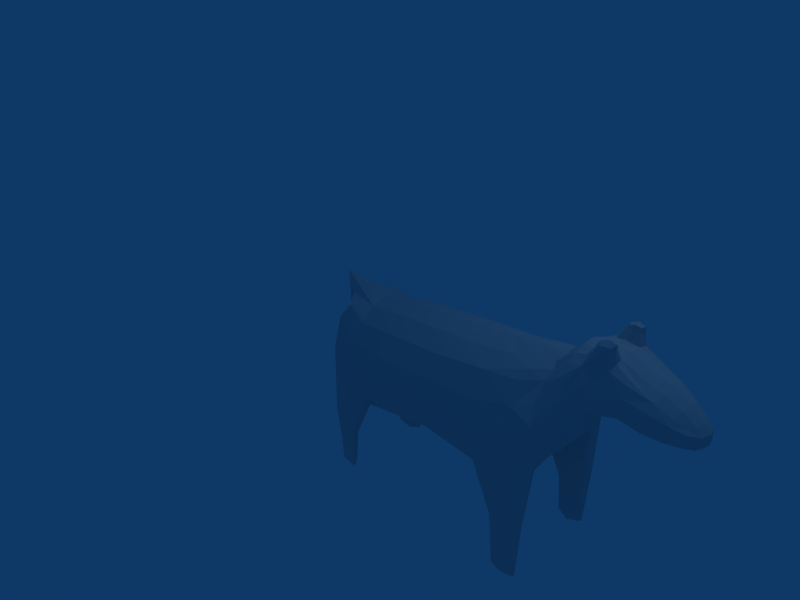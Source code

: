 # Source: cow.blend  (saved by Blender 2.41.0; exported with 4.5.12 LTS)
import bpy
from mathutils import Matrix  # noqa: F401  (used for matrix-valued properties, if any)

bpy.ops.wm.read_factory_settings(use_empty=True)
scene = bpy.context.scene
scene.name = 'Scene'

# ---- collections
col_collection_1 = bpy.data.collections.new('Collection 1'); scene.collection.children.link(col_collection_1)

# ---- materials (node trees are filled in below, after node groups)
mat_material = bpy.data.materials.new('Material')
mat_material.alpha_threshold = 0.0
mat_material.roughness = 0.5
mat_material.line_color = (0.0, 0.0, 0.0, 1.0)

# ---- material node trees

# ---- world
world_world = bpy.data.worlds.new('World'); scene.world = world_world
world_world.color = (0.05656, 0.2208, 0.4)
world_world.use_sun_shadow = False
world_world.sun_shadow_jitter_overblur = 0.0
world_world.cycles.sampling_method = 'MANUAL'
world_world.cycles.sample_map_resolution = 256

# ---- cameras
cam_camera = bpy.data.cameras.new('Camera')
cam_camera.passepartout_alpha = 0.2
cam_camera.clip_end = 100.0
cam_camera.lens = 35.0
cam_camera.ortho_scale = 7.314
cam_camera.show_passepartout = False
cam_camera.show_safe_areas = True
cam_camera.dof.focus_distance = 0.0
cam_camera.dof.aperture_fstop = 128.0

# ---- lights
light_spot = bpy.data.lights.new('Spot', 'POINT')
light_spot.transmission_factor = 0.0
light_spot.cutoff_distance = 30.0
light_spot.energy = 100.0
light_spot.shadow_buffer_clip_start = 1.001
light_spot.shadow_soft_size = 1.0
light_spot.shadow_maximum_resolution = 0.006
light_spot.use_absolute_resolution = True
light_spot.cycles.use_multiple_importance_sampling = False

# ---- meshes
me_cube_001 = bpy.data.meshes.new('Cube.001')
me_cube_001.from_pydata([(-0.5175, 9.686e-08, 0.75)], [], [])
me_cube_001.materials.append(mat_material)
me_cube_001.use_remesh_preserve_volume = False
me_cube_001.use_remesh_preserve_attributes = False
me_cube_001.use_mirror_vertex_groups = False
me_cube_001.update()
me_cube = bpy.data.meshes.new('Cube')
me_cube.from_pydata([(1.641, 0.3015, -0.816), (1.641, -0.3015, -0.816), (0.2871, -0.2625, -0.7639), (0.2871, 0.2625, -0.7639), (1.713, 0.3015, 0.717), (0.3002, 0.2625, 0.5469), (0.3002, -0.2625, 0.5469), (1.713, -0.3015, 0.717), (1.569, -0.7036, -0.316), (1.641, -0.7036, 0.217), (0.1923, -0.6143, 0.1094), (-0.2331, -0.2625, -0.3264), (-0.2617, -0.1926, 0.313), (-0.2617, 0.1926, 0.313), (-0.2331, 0.2625, -0.3264), (1.641, 0.7036, 0.217), (1.569, 0.7036, -0.316), (0.1923, 0.6143, 0.1094), (3.003, -0.6458, 0.4163), (3.598, -0.5232, 0.4436), (3.003, 0.6458, 0.4163), (3.598, 0.5232, 0.4436), (3.003, -0.3015, -0.58), (3.003, 0.3015, -0.58), (3.583, 0.2242, 0.1373), (3.583, -0.2242, 0.1373), (4.107, -0.1688, 0.5911), (4.107, 0.1688, 0.5911), (4.602, 0.1293, 0.5127), (4.602, -0.1293, 0.5127), (4.142, 0.3938, 0.7218), (4.205, 0.3938, 0.9612), (4.685, 0.2975, 0.8236), (4.632, 0.2975, 0.6245), (4.205, -0.3938, 0.9612), (4.142, -0.3938, 0.7218), (4.632, -0.2975, 0.6245), (4.685, -0.2975, 0.8236), (4.728, -0.1293, 0.9425), (4.728, 0.1293, 0.9425), (4.905, 0.1169, 0.5645), (4.952, 0.1169, 0.7396), (4.952, -0.1169, 0.7396), (4.905, -0.1169, 0.5645), (2.777, 0.263, 0.8291), (3.056, 0.062, 0.9495), (3.056, 0.387, 0.8148), (2.777, -0.263, 0.8291), (3.056, -0.387, 0.8148), (3.056, -0.062, 0.9495), (3.533, -0.2525, 1.161), (3.541, -0.08417, 1.23), (3.868, -0.09253, 1.277), (3.868, 0.09253, 1.277), (3.541, 0.08417, 1.23), (3.533, 0.2525, 1.161), (3.644, -0.4991, 0.8314), (3.854, -0.4092, 1.073), (3.465, -0.4925, 0.9085), (3.644, 0.4991, 0.8314), (3.465, 0.4925, 0.9085), (3.854, 0.4092, 1.073), (4.357, 0.1641, 1.109), (4.16, 0.286, 1.168), (4.18, 0.06091, 1.197), (4.357, -0.1641, 1.109), (4.18, -0.06091, 1.197), (4.16, -0.286, 1.168), (3.765, 0.2811, 1.343), (3.896, 0.1851, 1.381), (3.896, -0.1851, 1.381), (3.765, -0.2811, 1.343), (3.88, 0.3701, 1.322), (4.011, 0.2741, 1.36), (4.011, -0.2741, 1.36), (3.88, -0.3701, 1.322), (3.09, 0.6031, -1.31), (3.09, -0.6031, -1.31), (2.844, -0.7036, -1.211), (2.844, 0.7036, -1.211), (3.336, 0.7036, -1.053), (3.09, 0.8041, -0.9542), (3.336, -0.7036, -1.053), (3.09, -0.8041, -0.9542), (3.231, -0.7036, -1.948), (3.231, 0.7036, -1.948), (-0.1245, 0.5249, -1.195), (-0.1245, -0.5249, -1.195), (0.1782, -0.5249, -1.373), (0.1782, 0.5249, -1.373), (-0.00946, 0.7036, -1.115), (0.2933, 0.7036, -1.293), (0.2933, -0.7036, -1.293), (-0.009461, -0.7036, -1.115), (0.2248, -0.6143, -1.925), (0.2248, 0.6143, -1.925), (3.924, 0.2776, 1.485), (3.924, -0.2776, 1.485), (1.677, 1.433e-09, -0.8785), (0.7879, -0.2918, -0.8325), (0.3416, 9.729e-08, -0.8194), (0.7879, 0.2918, -0.8325), (0.9685, 0.2918, 0.6449), (0.2532, -7.046e-08, 0.6024), (0.9685, -0.2918, 0.6449), (1.713, -2.981e-07, 0.7795), (1.587, -0.7539, 0.059), (0.7642, -0.6813, 0.1606), (0.04097, -0.6813, -0.1971), (0.6121, -0.7036, -0.5896), (-0.274, -0.282, -0.04366), (-0.3079, 1.213e-07, 0.3745), (-0.274, 0.282, -0.04366), (-0.1469, 1.213e-07, -0.3507), (1.587, 0.7539, 0.059), (0.6121, 0.7036, -0.5896), (0.04097, 0.6813, -0.1971), (0.7642, 0.6813, 0.1606), (2.986, -5.138e-07, 0.9531), (3.068, -0.7646, 0.0673), (3.402, -0.6585, -0.104), (3.613, -0.5546, 0.6477), (3.285, -0.5786, 0.5552), (3.068, 0.7646, 0.0673), (3.285, 0.5786, 0.5552), (3.613, 0.5546, 0.6477), (3.402, 0.6585, -0.104), (2.96, -1.244e-07, -0.6425), (3.315, 0.2822, -0.3122), (3.579, -2.861e-07, 0.09131), (3.315, -0.2822, -0.3122), (4.099, -4.619e-07, 0.5639), (4.369, 0.1519, 0.5283), (4.612, -5.029e-07, 0.4898), (4.369, -0.1519, 0.5283), (4.168, 0.422, 0.8198), (4.468, 0.3535, 0.8972), (4.67, 0.317, 0.7074), (4.405, 0.3535, 0.6634), (4.168, -0.422, 0.8198), (4.405, -0.3535, 0.6634), (4.67, -0.317, 0.7074), (4.468, -0.3535, 0.8972), (4.229, -6.91e-07, 1.193), (4.543, -0.1508, 1.042), (4.748, -6.594e-07, 0.9574), (4.543, 0.1508, 1.042), (4.959, 0.1234, 0.6303), (4.988, -6.165e-07, 0.7369), (4.959, -0.1234, 0.6303), (4.938, -5.513e-07, 0.549), (2.496, 0.3015, -0.7275), (2.496, -0.3015, -0.7275), (1.587, 0.5528, -0.6285), (0.2054, 0.4593, -0.8607), (2.525, 0.7036, -0.5102), (2.496, 0.6892, 0.2963), (1.587, -0.5528, -0.6285), (0.2054, -0.4593, -0.8607), (2.525, -0.7036, -0.5102), (2.496, -0.6892, 0.2963), (-0.005209, -0.2429, -0.599), (-0.005209, 0.2429, -0.599), (-0.1517, -0.4593, -0.5193), (-0.1603, -0.4816, 0.3021), (-0.1517, 0.4593, -0.5193), (-0.1603, 0.4816, 0.3021), (2.371, 0.2919, 0.7745), (2.371, -0.2919, 0.7745), (1.695, 0.5528, 0.5295), (0.3201, 0.4816, 0.3819), (1.695, -0.5528, 0.5295), (0.3201, -0.4816, 0.3819), (-0.2124, -0.1782, 0.5567), (-0.2124, 0.1782, 0.5567), (2.973, -0.502, 0.685), (2.973, 0.502, 0.685), (3.59, -0.4111, 0.2598), (3.068, -0.5277, -0.7), (3.975, -0.4139, 1.019), (3.864, -0.4743, 0.6864), (3.975, 0.4139, 1.019), (3.864, 0.4743, 0.6864), (3.59, 0.4111, 0.2598), (3.068, 0.5277, -0.7), (3.837, -0.2033, 0.5209), (3.837, 0.2033, 0.5209), (4.6, 0.2359, 0.5635), (4.123, 0.3094, 0.651), (4.787, 0.1134, 0.5296), (4.787, -0.1134, 0.5296), (4.6, -0.2359, 0.5635), (4.123, -0.3094, 0.651), (4.216, 0.3387, 1.094), (4.698, 0.2359, 0.887), (4.804, 0.2204, 0.595), (4.849, 0.2204, 0.7634), (4.804, -0.2204, 0.595), (4.849, -0.2204, 0.7634), (4.216, -0.3387, 1.094), (4.698, -0.2359, 0.887), (4.877, 0.1134, 0.8232), (4.877, -0.1134, 0.8232), (3.318, -0.08304, 0.9775), (3.315, -0.2994, 0.8881), (3.543, -5.722e-07, 1.247), (3.872, -6.799e-07, 1.292), (3.318, 0.08304, 0.9775), (3.315, 0.2994, 0.8881), (3.514, -0.3546, 1.081), (3.856, -0.3799, 1.193), (4.008, -0.08404, 1.272), (4.031, -0.2771, 1.245), (4.008, 0.08404, 1.272), (4.031, 0.2771, 1.245), (3.514, 0.3546, 1.081), (3.856, 0.3799, 1.193), (2.917, 0.3598, 0.8075), (2.917, 0.1278, 0.9037), (2.917, -0.1278, 0.9037), (2.917, -0.3598, 0.8075), (3.689, -0.2893, 1.23), (3.537, -0.1683, 1.196), (3.725, -0.09614, 1.261), (3.871, -0.1619, 1.288), (3.871, 0.1619, 1.288), (3.725, 0.09614, 1.261), (3.537, 0.1683, 1.196), (3.689, 0.2893, 1.23), (3.542, -0.5243, 0.8476), (3.773, -0.473, 0.9817), (3.773, 0.473, 0.9817), (3.542, 0.5243, 0.8476), (4.269, 0.1019, 1.157), (4.258, 0.2356, 1.113), (4.258, -0.2356, 1.113), (4.269, -0.1019, 1.157), (3.802, 0.2102, 1.367), (3.823, 0.2802, 1.445), (3.79, 0.3502, 1.322), (3.986, 0.2062, 1.38), (3.921, 0.2082, 1.474), (3.802, -0.2102, 1.367), (3.921, -0.2082, 1.474), (3.986, -0.2062, 1.38), (3.79, -0.3502, 1.322), (3.823, -0.2802, 1.445), (3.909, 0.347, 1.43), (3.974, 0.3438, 1.336), (4.007, 0.275, 1.459), (4.007, -0.275, 1.459), (3.974, -0.3438, 1.336), (3.909, -0.347, 1.43), (2.906, 0.6282, -1.324), (3.09, 0.6282, -1.956), (3.275, 0.6282, -1.207), (3.275, -0.6282, -1.207), (3.09, -0.6282, -1.956), (2.906, -0.6282, -1.324), (2.906, -0.7036, -1.931), (2.906, -0.779, -1.058), (2.906, 0.779, -1.058), (2.906, 0.7036, -1.931), (3.275, 0.7036, -1.911), (3.275, 0.779, -0.9397), (3.09, 0.779, -1.886), (3.275, -0.779, -0.9397), (3.275, -0.7036, -1.911), (3.09, -0.779, -1.886), (-0.1896, 0.6087, -1.135), (-0.0723, 0.5473, -1.896), (0.04498, 0.4858, -1.28), (0.04498, -0.4858, -1.28), (-0.0723, -0.5473, -1.896), (-0.1896, -0.6087, -1.135), (0.2645, -0.6087, -1.402), (0.1547, -0.5473, -1.931), (0.1547, 0.5473, -1.931), (0.2645, 0.6087, -1.402), (0.2176, 0.7539, -1.159), (0.014, 0.6813, -1.934), (0.241, 0.6813, -1.969), (0.2176, -0.7539, -1.159), (0.241, -0.6813, -1.969), (0.014, -0.6813, -1.934), (-0.5175, 9.686e-08, 0.75), (0.8902, 5.835e-08, -0.8932), (0.9567, -1.779e-07, 0.7057), (0.4853, -0.7563, -0.163), (-0.2888, 1.171e-07, 0.0), (0.4853, 0.7563, -0.163), (3.301, -5.586e-07, 0.9923), (3.352, -0.729, 0.357), (3.352, 0.729, 0.357), (3.303, -1.918e-07, -0.3705), (4.367, -4.819e-07, 0.5034), (4.436, 0.3783, 0.7644), (4.436, -0.3783, 0.7644), (4.497, -6.832e-07, 1.101), (4.996, -5.817e-07, 0.6205), (2.451, -6.597e-08, -0.79), (0.5116, 0.56, -0.8076), (2.665, 0.7697, -0.04476), (0.5116, -0.56, -0.8076), (2.665, -0.7697, -0.04476), (0.1102, 1.168e-07, -0.6432), (-0.2352, -0.5486, -0.1685), (-0.2352, 0.5486, -0.1685), (2.526, -4.344e-07, 0.8773), (0.9291, 0.535, 0.4631), (0.9291, -0.535, 0.4631), (-0.5175, 9.686e-08, 0.75), (3.29, -0.4155, 0.7834), (4.023, -6.889e-07, 1.282), (3.29, 0.4155, 0.7834), (3.334, -0.5483, -0.3467), (3.875, -0.4918, 0.841), (3.875, 0.4918, 0.841), (3.334, 0.5483, -0.3467), (3.83, -4.171e-07, 0.4879), (4.381, 0.2783, 0.5871), (4.811, -5.252e-07, 0.5096), (4.381, -0.2783, 0.5871), (4.476, 0.2834, 0.9997), (4.851, 0.2336, 0.6593), (4.851, -0.2336, 0.6593), (4.476, -0.2834, 0.9997), (4.907, -6.427e-07, 0.8286), (2.665, 0.5709, -0.706), (2.665, -0.5709, -0.706), (0.03244, -0.4251, -0.725), (0.03244, 0.4251, -0.725), (2.503, 0.5325, 0.6355), (2.503, -0.5325, 0.6355), (-0.02365, -0.4095, 0.5093), (-0.02365, 0.4095, 0.5093), (3.991, -0.3574, 1.185), (3.991, 0.3574, 1.185), (3.85, -0.3727, 0.5952), (3.85, 0.3727, 0.5952), (4.736, 0.1928, 0.5612), (4.736, -0.1928, 0.5612), (4.814, 0.1928, 0.8113), (4.814, -0.1928, 0.8113), (3.256, -0.1986, 0.9209), (3.729, -6.732e-07, 1.277), (3.256, 0.1986, 0.9209), (3.708, -0.4022, 1.144), (4.025, -0.1804, 1.255), (4.025, 0.1804, 1.255), (3.708, 0.4022, 1.144), (3.731, -0.1906, 1.255), (3.731, 0.1906, 1.255), (3.844, 0.2279, 1.438), (3.844, -0.2279, 1.438), (3.835, 0.3312, 1.404), (3.981, 0.2245, 1.447), (3.981, -0.2245, 1.447), (3.835, -0.3312, 1.404), (3.972, 0.3268, 1.414), (3.972, -0.3268, 1.414), (2.953, -0.6478, -1.793), (2.953, 0.6478, -1.793), (3.227, 0.6478, -1.75), (3.227, -0.6478, -1.75), (2.953, -0.7595, -1.683), (2.953, 0.7595, -1.683), (3.227, 0.7595, -1.64), (3.227, -0.7595, -1.64), (0.04129, 0.5175, -1.744), (0.04129, -0.5175, -1.744), (-0.1047, 0.6118, -1.71), (-0.1047, -0.6118, -1.71), (0.2317, -0.6118, -1.82), (0.2317, 0.6118, -1.82), (0.1691, 0.716, -1.742), (0.1691, -0.716, -1.742)], [(285, 311)], [(0, 98, 286, 101), (0, 101, 301, 153), (0, 153, 328, 151), (0, 151, 300, 98), (1, 99, 286, 98), (1, 98, 300, 152), (1, 152, 329, 157), (1, 157, 303, 99), (2, 100, 286, 99), (2, 99, 303, 158), (2, 158, 330, 161), (2, 161, 305, 100), (3, 101, 286, 100), (3, 100, 305, 162), (3, 162, 331, 154), (3, 154, 301, 101), (4, 102, 287, 105), (4, 105, 308, 167), (4, 167, 332, 169), (4, 169, 309, 102), (5, 103, 287, 102), (5, 102, 309, 170), (5, 170, 335, 174), (5, 174, 311, 103), (6, 104, 287, 103), (6, 103, 311, 173), (6, 173, 334, 172), (6, 172, 310, 104), (7, 105, 287, 104), (7, 104, 310, 171), (7, 171, 333, 168), (7, 168, 308, 105), (8, 106, 288, 109), (8, 109, 303, 157), (8, 157, 329, 159), (8, 159, 304, 106), (9, 107, 288, 106), (9, 106, 304, 160), (9, 160, 333, 171), (9, 171, 310, 107), (10, 108, 288, 107), (10, 107, 310, 172), (10, 172, 334, 164), (10, 164, 306, 108), (11, 110, 289, 113), (11, 113, 305, 161), (11, 161, 330, 163), (11, 163, 306, 110), (12, 111, 289, 110), (12, 110, 306, 164), (12, 164, 334, 173), (12, 173, 311, 111), (13, 112, 289, 111), (13, 111, 311, 174), (13, 174, 335, 166), (13, 166, 307, 112), (14, 113, 289, 112), (14, 112, 307, 165), (14, 165, 331, 162), (14, 162, 305, 113), (15, 114, 290, 117), (15, 117, 309, 169), (15, 169, 332, 156), (15, 156, 302, 114), (16, 115, 290, 114), (16, 114, 302, 155), (16, 155, 328, 153), (16, 153, 301, 115), (17, 117, 290, 116), (17, 116, 307, 166), (17, 166, 335, 170), (17, 170, 309, 117), (18, 119, 292, 122), (18, 122, 312, 175), (18, 175, 333, 160), (18, 160, 304, 119), (19, 121, 292, 120), (19, 120, 315, 177), (19, 177, 338, 180), (19, 180, 316, 121), (20, 124, 293, 123), (20, 123, 302, 156), (20, 156, 332, 176), (20, 176, 314, 124), (21, 126, 293, 125), (21, 125, 317, 182), (21, 182, 339, 183), (21, 183, 318, 126), (22, 127, 294, 130), (22, 130, 315, 178), (22, 178, 329, 152), (22, 152, 300, 127), (23, 128, 294, 127), (23, 127, 300, 151), (23, 151, 328, 184), (23, 184, 318, 128), (24, 129, 294, 128), (24, 128, 318, 183), (24, 183, 339, 186), (24, 186, 319, 129), (25, 130, 294, 129), (25, 129, 319, 185), (25, 185, 338, 177), (25, 177, 315, 130), (26, 131, 295, 134), (26, 134, 322, 192), (26, 192, 338, 185), (26, 185, 319, 131), (27, 132, 295, 131), (27, 131, 319, 186), (27, 186, 339, 188), (27, 188, 320, 132), (28, 133, 295, 132), (28, 132, 320, 187), (28, 187, 340, 189), (28, 189, 321, 133), (29, 134, 295, 133), (29, 133, 321, 190), (29, 190, 341, 191), (29, 191, 322, 134), (30, 135, 296, 138), (30, 138, 320, 188), (30, 188, 339, 182), (30, 182, 317, 135), (31, 136, 296, 135), (31, 135, 317, 181), (31, 181, 337, 193), (31, 193, 323, 136), (32, 137, 296, 136), (32, 136, 323, 194), (32, 194, 342, 196), (32, 196, 324, 137), (33, 138, 296, 137), (33, 137, 324, 195), (33, 195, 340, 187), (33, 187, 320, 138), (34, 139, 297, 142), (34, 142, 326, 199), (34, 199, 336, 179), (34, 179, 316, 139), (35, 140, 297, 139), (35, 139, 316, 180), (35, 180, 338, 192), (35, 192, 322, 140), (36, 141, 297, 140), (36, 140, 322, 191), (36, 191, 341, 197), (36, 197, 325, 141), (37, 142, 297, 141), (37, 141, 325, 198), (37, 198, 343, 200), (37, 200, 326, 142), (38, 145, 298, 144), (38, 144, 326, 200), (38, 200, 343, 202), (38, 202, 327, 145), (39, 146, 298, 145), (39, 145, 327, 201), (39, 201, 342, 194), (39, 194, 323, 146), (40, 147, 299, 150), (40, 150, 321, 189), (40, 189, 340, 195), (40, 195, 324, 147), (41, 148, 299, 147), (41, 147, 324, 196), (41, 196, 342, 201), (41, 201, 327, 148), (42, 149, 299, 148), (42, 148, 327, 202), (42, 202, 343, 198), (42, 198, 325, 149), (43, 150, 299, 149), (43, 149, 325, 197), (43, 197, 341, 190), (43, 190, 321, 150), (44, 218, 346, 217), (44, 217, 332, 167), (44, 167, 308, 218), (45, 118, 291, 207), (45, 207, 346, 218), (45, 218, 308, 118), (46, 217, 346, 208), (46, 208, 314, 176), (46, 176, 332, 217), (47, 220, 344, 219), (47, 219, 308, 168), (47, 168, 333, 220), (48, 175, 312, 204), (48, 204, 344, 220), (48, 220, 333, 175), (49, 219, 344, 203), (49, 203, 291, 118), (49, 118, 308, 219), (50, 222, 344, 204), (50, 204, 312, 209), (50, 209, 347, 221), (50, 221, 351, 222), (51, 205, 291, 203), (51, 203, 344, 222), (51, 222, 351, 223), (51, 223, 345, 205), (52, 206, 345, 223), (52, 223, 351, 224), (52, 224, 348, 211), (52, 211, 313, 206), (53, 226, 345, 206), (53, 206, 313, 213), (53, 213, 349, 225), (53, 225, 352, 226), (54, 207, 291, 205), (54, 205, 345, 226), (54, 226, 352, 227), (54, 227, 346, 207), (55, 208, 346, 227), (55, 227, 352, 228), (55, 228, 350, 215), (55, 215, 314, 208), (56, 230, 347, 229), (56, 229, 292, 121), (56, 121, 316, 230), (57, 179, 336, 210), (57, 210, 347, 230), (57, 230, 316, 179), (58, 229, 347, 209), (58, 209, 312, 122), (58, 122, 292, 229), (59, 232, 350, 231), (59, 231, 317, 125), (59, 125, 293, 232), (60, 124, 314, 215), (60, 215, 350, 232), (60, 232, 293, 124), (61, 231, 350, 216), (61, 216, 337, 181), (61, 181, 317, 231), (62, 234, 349, 233), (62, 233, 298, 146), (62, 146, 323, 234), (63, 193, 337, 214), (63, 214, 349, 234), (63, 234, 323, 193), (64, 233, 349, 213), (64, 213, 313, 143), (64, 143, 298, 233), (65, 236, 348, 235), (65, 235, 326, 144), (65, 144, 298, 236), (66, 143, 313, 211), (66, 211, 348, 236), (66, 236, 298, 143), (67, 235, 348, 212), (67, 212, 336, 199), (67, 199, 326, 235), (68, 239, 350, 228), (68, 228, 352, 237), (68, 237, 353, 238), (68, 238, 355, 239), (69, 237, 352, 225), (69, 225, 349, 240), (69, 240, 356, 241), (69, 241, 353, 237), (70, 244, 348, 224), (70, 224, 351, 242), (70, 242, 354, 243), (70, 243, 357, 244), (71, 242, 351, 221), (71, 221, 347, 245), (71, 245, 358, 246), (71, 246, 354, 242), (72, 248, 337, 216), (72, 216, 350, 239), (72, 239, 355, 247), (72, 247, 359, 248), (73, 240, 349, 214), (73, 214, 337, 248), (73, 248, 359, 249), (73, 249, 356, 240), (74, 251, 336, 212), (74, 212, 348, 244), (74, 244, 357, 250), (74, 250, 360, 251), (75, 245, 347, 210), (75, 210, 336, 251), (75, 251, 360, 252), (75, 252, 358, 245), (76, 255, 318, 184), (76, 184, 328, 253), (76, 253, 362, 254), (76, 254, 363, 255), (77, 258, 329, 178), (77, 178, 315, 256), (77, 256, 364, 257), (77, 257, 361, 258), (78, 260, 304, 159), (78, 159, 329, 258), (78, 258, 361, 259), (78, 259, 365, 260), (79, 253, 328, 155), (79, 155, 302, 261), (79, 261, 366, 262), (79, 262, 362, 253), (80, 264, 293, 126), (80, 126, 318, 255), (80, 255, 363, 263), (80, 263, 367, 264), (81, 261, 302, 123), (81, 123, 293, 264), (81, 264, 367, 265), (81, 265, 366, 261), (82, 256, 315, 120), (82, 120, 292, 266), (82, 266, 368, 267), (82, 267, 364, 256), (83, 266, 292, 119), (83, 119, 304, 260), (83, 260, 365, 268), (83, 268, 368, 266), (84, 267, 368, 268), (84, 268, 365, 259), (84, 259, 361, 257), (84, 257, 364, 267), (85, 265, 367, 263), (85, 263, 363, 254), (85, 254, 362, 262), (85, 262, 366, 265), (86, 271, 331, 165), (86, 165, 307, 269), (86, 269, 371, 270), (86, 270, 369, 271), (87, 274, 306, 163), (87, 163, 330, 272), (87, 272, 370, 273), (87, 273, 372, 274), (88, 272, 330, 158), (88, 158, 303, 275), (88, 275, 373, 276), (88, 276, 370, 272), (89, 278, 301, 154), (89, 154, 331, 271), (89, 271, 369, 277), (89, 277, 374, 278), (90, 269, 307, 116), (90, 116, 290, 279), (90, 279, 375, 280), (90, 280, 371, 269), (91, 279, 290, 115), (91, 115, 301, 278), (91, 278, 374, 281), (91, 281, 375, 279), (92, 275, 303, 109), (92, 109, 288, 282), (92, 282, 376, 283), (92, 283, 373, 275), (93, 282, 288, 108), (93, 108, 306, 274), (93, 274, 372, 284), (93, 284, 376, 282), (94, 283, 376, 284), (94, 284, 372, 273), (94, 273, 370, 276), (94, 276, 373, 283), (95, 280, 375, 281), (95, 281, 374, 277), (95, 277, 369, 270), (95, 270, 371, 280), (96, 238, 353, 241), (96, 241, 356, 249), (96, 249, 359, 247), (96, 247, 355, 238), (97, 243, 354, 246), (97, 246, 358, 252), (97, 252, 360, 250), (97, 250, 357, 243)])
_uv = me_cube.uv_layers.new(name='UVMap')
_uv.uv.foreach_set('vector', [1.122, 1.018, 1.14, 1.091, 0.9497, 1.118, 0.9153, 1.051, 1.122, 1.018, 0.9153, 1.051, 0.838, 0.9996, 1.102, 0.9428, 1.122, 1.018, 1.102, 0.9428, 1.362, 0.9334, 1.325, 0.995, 1.122, 1.018, 1.325, 0.995, 1.323, 1.064, 1.14, 1.091, 1.134, 1.286, 0.9288, 1.245, 0.9659, 1.179, 1.155, 1.214, 1.134, 1.286, 1.155, 1.214, 1.336, 1.248, 1.336, 1.318, 1.134, 1.286, 1.336, 1.318, 1.37, 1.381, 1.111, 1.361, 1.134, 1.286, 1.111, 1.361, 0.8494, 1.293, 0.9288, 1.245, 0.8211, 1.223, 0.8356, 1.162, 0.9659, 1.179, 0.9288, 1.245, 0.8211, 1.223, 0.9288, 1.245, 0.8494, 1.293, 0.8118, 1.263, 0.8211, 1.223, 0.8118, 1.263, 0.7665, 1.27, 0.7422, 1.236, 0.8211, 1.223, 0.7422, 1.236, 0.7565, 1.167, 0.8356, 1.162, 0.8069, 1.068, 0.9153, 1.051, 0.9497, 1.118, 0.8188, 1.13, 0.8069, 1.068, 0.8188, 1.13, 0.74, 1.122, 0.7285, 1.052, 0.8069, 1.068, 0.7285, 1.052, 0.7542, 1.019, 0.7992, 1.028, 0.8069, 1.068, 0.7992, 1.028, 0.838, 0.9996, 0.9153, 1.051, 1.11, 0.5263, 0.8866, 0.558, 0.8646, 0.46, 1.103, 0.4331, 1.11, 0.5263, 1.103, 0.4331, 1.347, 0.422, 1.301, 0.5149, 1.11, 0.5263, 1.301, 0.5149, 1.336, 0.596, 1.11, 0.6173, 1.11, 0.5263, 1.11, 0.6173, 0.8932, 0.6533, 0.8866, 0.558, 0.6583, 0.6233, 0.6036, 0.5203, 0.8646, 0.46, 0.8866, 0.558, 0.6583, 0.6233, 0.8866, 0.558, 0.8932, 0.6533, 0.7101, 0.7125, 0.6583, 0.6233, 0.7101, 0.7125, 0.5675, 0.7522, 0.4256, 0.7389, 0.6583, 0.6233, 0.4256, 0.7389, 0.1535, 0.7108, 0.6036, 0.5203, 0.6543, 1.662, 0.8797, 1.736, 0.8536, 1.833, 0.5953, 1.762, 0.6543, 1.662, 0.5953, 1.762, 0.1535, 1.553, 0.4266, 1.536, 0.6543, 1.662, 0.4266, 1.536, 0.5689, 1.529, 0.7097, 1.575, 0.6543, 1.662, 0.7097, 1.575, 0.8903, 1.641, 0.8797, 1.736, 1.102, 1.777, 1.091, 1.87, 0.8536, 1.833, 0.8797, 1.736, 1.102, 1.777, 0.8797, 1.736, 0.8903, 1.641, 1.105, 1.686, 1.102, 1.777, 1.105, 1.686, 1.33, 1.717, 1.292, 1.797, 1.102, 1.777, 1.292, 1.797, 1.334, 1.891, 1.091, 1.87, 1.096, 1.448, 1.089, 1.544, 0.8168, 1.438, 0.863, 1.351, 1.096, 1.448, 0.863, 1.351, 0.8494, 1.293, 1.111, 1.361, 1.096, 1.448, 1.111, 1.361, 1.37, 1.381, 1.337, 1.427, 1.096, 1.448, 1.337, 1.427, 1.367, 1.529, 1.089, 1.544, 1.1, 1.589, 0.8641, 1.538, 0.8168, 1.438, 1.089, 1.544, 1.1, 1.589, 1.089, 1.544, 1.367, 1.529, 1.324, 1.616, 1.1, 1.589, 1.324, 1.616, 1.33, 1.717, 1.105, 1.686, 1.1, 1.589, 1.105, 1.686, 0.8903, 1.641, 0.8641, 1.538, 0.727, 1.478, 0.7385, 1.397, 0.8168, 1.438, 0.8641, 1.538, 0.727, 1.478, 0.8641, 1.538, 0.8903, 1.641, 0.7097, 1.575, 0.727, 1.478, 0.7097, 1.575, 0.5689, 1.529, 0.5991, 1.457, 0.727, 1.478, 0.5991, 1.457, 0.6929, 1.36, 0.7385, 1.397, 0.6657, 1.282, 0.6087, 1.333, 0.5258, 1.262, 0.6437, 1.199, 0.6657, 1.282, 0.6437, 1.199, 0.7565, 1.167, 0.7422, 1.236, 0.6657, 1.282, 0.7422, 1.236, 0.7665, 1.27, 0.7303, 1.3, 0.6657, 1.282, 0.7303, 1.3, 0.6929, 1.36, 0.6087, 1.333, 0.487, 1.412, 0.3934, 1.369, 0.5258, 1.262, 0.6087, 1.333, 0.487, 1.412, 0.6087, 1.333, 0.6929, 1.36, 0.5991, 1.457, 0.487, 1.412, 0.5991, 1.457, 0.5689, 1.529, 0.4266, 1.536, 0.487, 1.412, 0.4266, 1.536, 0.1535, 1.553, 0.3934, 1.369, 0.4808, 0.8655, 0.5991, 0.9497, 0.5134, 1.017, 0.3855, 0.9051, 0.4808, 0.8655, 0.3855, 0.9051, 0.1535, 0.7108, 0.4256, 0.7389, 0.4808, 0.8655, 0.4256, 0.7389, 0.5675, 0.7522, 0.5947, 0.8259, 0.4808, 0.8655, 0.5947, 0.8259, 0.6844, 0.9258, 0.5991, 0.9497, 0.654, 1.003, 0.6286, 1.085, 0.5134, 1.017, 0.5991, 0.9497, 0.654, 1.003, 0.5991, 0.9497, 0.6844, 0.9258, 0.7193, 0.9876, 0.654, 1.003, 0.7193, 0.9876, 0.7542, 1.019, 0.7285, 1.052, 0.654, 1.003, 0.7285, 1.052, 0.74, 1.122, 0.6286, 1.085, 1.1, 0.7141, 1.088, 0.7588, 0.8114, 0.8539, 0.8628, 0.7558, 1.1, 0.7141, 0.8628, 0.7558, 0.8932, 0.6533, 1.11, 0.6173, 1.1, 0.7141, 1.11, 0.6173, 1.336, 0.596, 1.326, 0.6966, 1.1, 0.7141, 1.326, 0.6966, 1.365, 0.7855, 1.088, 0.7588, 1.09, 0.8554, 0.854, 0.9426, 0.8114, 0.8539, 1.088, 0.7588, 1.09, 0.8554, 1.088, 0.7588, 1.365, 0.7855, 1.331, 0.8855, 1.09, 0.8554, 1.331, 0.8855, 1.362, 0.9334, 1.102, 0.9428, 1.09, 0.8554, 1.102, 0.9428, 0.838, 0.9996, 0.854, 0.9426, 0.7233, 0.8098, 0.8628, 0.7558, 0.8114, 0.8539, 0.7315, 0.8909, 0.7233, 0.8098, 0.7315, 0.8909, 0.6844, 0.9258, 0.5947, 0.8259, 0.7233, 0.8098, 0.5947, 0.8259, 0.5675, 0.7522, 0.7101, 0.7125, 0.7233, 0.8098, 0.7101, 0.7125, 0.8932, 0.6533, 0.8628, 0.7558, 1.457, 1.626, 1.446, 1.533, 1.523, 1.551, 1.547, 1.632, 1.457, 1.626, 1.547, 1.632, 1.588, 1.741, 1.465, 1.715, 1.457, 1.626, 1.465, 1.715, 1.33, 1.717, 1.324, 1.616, 1.457, 1.626, 1.324, 1.616, 1.367, 1.529, 1.446, 1.533, 1.637, 1.525, 1.667, 1.576, 1.523, 1.551, 1.489, 1.464, 1.637, 1.525, 1.489, 1.464, 1.464, 1.421, 1.609, 1.464, 1.637, 1.525, 1.609, 1.464, 1.764, 1.468, 1.804, 1.51, 1.637, 1.525, 1.804, 1.51, 1.951, 1.591, 1.667, 1.576, 1.459, 0.6924, 1.549, 0.6897, 1.521, 0.7695, 1.444, 0.7842, 1.459, 0.6924, 1.444, 0.7842, 1.365, 0.7855, 1.326, 0.6966, 1.459, 0.6924, 1.326, 0.6966, 1.336, 0.596, 1.47, 0.6035, 1.459, 0.6924, 1.47, 0.6035, 1.595, 0.583, 1.549, 0.6897, 1.635, 0.8006, 1.484, 0.8554, 1.521, 0.7695, 1.667, 0.7507, 1.635, 0.8006, 1.667, 0.7507, 1.951, 0.7481, 1.8, 0.8222, 1.635, 0.8006, 1.8, 0.8222, 1.759, 0.8623, 1.604, 0.8604, 1.635, 0.8006, 1.604, 0.8604, 1.457, 0.8977, 1.484, 0.8554, 1.428, 1.338, 1.437, 1.281, 1.508, 1.316, 1.495, 1.372, 1.428, 1.338, 1.495, 1.372, 1.464, 1.421, 1.416, 1.373, 1.428, 1.338, 1.416, 1.373, 1.37, 1.381, 1.336, 1.318, 1.428, 1.338, 1.336, 1.318, 1.336, 1.248, 1.437, 1.281, 1.418, 0.9788, 1.486, 0.9474, 1.497, 1.004, 1.424, 1.036, 1.418, 0.9788, 1.424, 1.036, 1.323, 1.064, 1.325, 0.995, 1.418, 0.9788, 1.325, 0.995, 1.362, 0.9334, 1.408, 0.9429, 1.418, 0.9788, 1.408, 0.9429, 1.457, 0.8977, 1.486, 0.9474, 1.596, 0.9174, 1.598, 0.9718, 1.497, 1.004, 1.486, 0.9474, 1.596, 0.9174, 1.486, 0.9474, 1.457, 0.8977, 1.604, 0.8604, 1.596, 0.9174, 1.604, 0.8604, 1.759, 0.8623, 1.728, 0.9136, 1.596, 0.9174, 1.728, 0.9136, 1.721, 0.9674, 1.598, 0.9718, 1.604, 1.407, 1.495, 1.372, 1.508, 1.316, 1.608, 1.352, 1.604, 1.407, 1.608, 1.352, 1.731, 1.362, 1.735, 1.416, 1.604, 1.407, 1.735, 1.416, 1.764, 1.468, 1.609, 1.464, 1.604, 1.407, 1.609, 1.464, 1.464, 1.421, 1.495, 1.372, 0.3808, 0.0005499, 0.432, 0.00537, 0.4166, 0.01764, 0.3783, 0.01538, 0.3808, 0.0005499, 0.3783, 0.01538, 0.3411, 0.02638, 0.3334, 0.01541, 0.3808, 0.0005499, 0.3334, 0.01541, 0.2895, -0.09444, 0.3762, -0.1069, 0.3808, 0.0005499, 0.3762, -0.1069, 0.4638, -0.09043, 0.432, 0.00537, 0.4752, 0.02985, 0.449, 0.03352, 0.4166, 0.01764, 0.432, 0.00537, 0.4752, 0.02985, 0.432, 0.00537, 0.4638, -0.09043, 0.5378, -0.04718, 0.4752, 0.02985, 0.5378, -0.04718, 0.5885, 0.01183, 0.5021, 0.06531, 0.4752, 0.02985, 0.5021, 0.06531, 0.4721, 0.06033, 0.449, 0.03352, 0.3936, 0.08963, 0.3773, 0.08415, 0.4166, 0.01764, 0.449, 0.03352, 0.3936, 0.08963, 0.449, 0.03352, 0.4721, 0.06033, 0.4037, 0.1016, 0.3936, 0.08963, 0.4037, 0.1016, 0.4003, 0.1013, 0.3958, 0.09434, 0.3936, 0.08963, 0.3958, 0.09434, 0.3925, 0.0909, 0.3773, 0.08415, 0.3959, 0.05289, 0.3783, 0.01538, 0.4166, 0.01764, 0.3773, 0.08415, 0.3959, 0.05289, 0.3773, 0.08415, 0.3925, 0.0909, 0.3784, 0.09415, 0.3959, 0.05289, 0.3784, 0.09415, 0.3986, 0.06365, 0.3761, 0.05773, 0.3959, 0.05289, 0.3761, 0.05773, 0.3411, 0.02638, 0.3783, 0.01538, 0.512, 0.09745, 0.5087, 0.1294, 0.4783, 0.1128, 0.48, 0.08641, 0.512, 0.09745, 0.48, 0.08641, 0.4721, 0.06033, 0.5021, 0.06531, 0.512, 0.09745, 0.5021, 0.06531, 0.5885, 0.01183, 0.6141, 0.06954, 0.512, 0.09745, 0.6141, 0.06954, 0.6182, 0.1377, 0.5087, 0.1294, 0.494, 0.1662, 0.4657, 0.145, 0.4783, 0.1128, 0.5087, 0.1294, 0.494, 0.1662, 0.5087, 0.1294, 0.6182, 0.1377, 0.5626, 0.2086, 0.494, 0.1662, 0.5626, 0.2086, 0.5235, 0.2679, 0.4733, 0.1988, 0.494, 0.1662, 0.4733, 0.1988, 0.4481, 0.1727, 0.4657, 0.145, 0.4378, 0.1153, 0.4436, 0.09832, 0.4783, 0.1128, 0.4657, 0.145, 0.4378, 0.1153, 0.4657, 0.145, 0.4481, 0.1727, 0.429, 0.1263, 0.4378, 0.1153, 0.429, 0.1263, 0.4326, 0.1038, 0.4348, 0.09182, 0.4378, 0.1153, 0.4348, 0.09182, 0.4413, 0.083, 0.4436, 0.09832, 0.4456, 0.08514, 0.48, 0.08641, 0.4783, 0.1128, 0.4436, 0.09832, 0.4456, 0.08514, 0.4436, 0.09832, 0.4413, 0.083, 0.4019, 0.1075, 0.4456, 0.08514, 0.4019, 0.1075, 0.4003, 0.1013, 0.4037, 0.1016, 0.4456, 0.08514, 0.4037, 0.1016, 0.4721, 0.06033, 0.48, 0.08641, 0.2783, 0.1199, 0.2852, 0.0729, 0.3059, 0.06943, 0.3003, 0.1075, 0.2783, 0.1199, 0.3003, 0.1075, 0.3037, 0.142, 0.2823, 0.1662, 0.2783, 0.1199, 0.2823, 0.1662, 0.1769, 0.2236, 0.1657, 0.1241, 0.2783, 0.1199, 0.1657, 0.1241, 0.1585, -0.0004989, 0.2852, 0.0729, 0.303, 0.03902, 0.3186, 0.04457, 0.3059, 0.06943, 0.2852, 0.0729, 0.303, 0.03902, 0.2852, 0.0729, 0.1585, -0.0004989, 0.2193, -0.06371, 0.303, 0.03902, 0.2193, -0.06371, 0.2895, -0.09444, 0.3334, 0.01541, 0.303, 0.03902, 0.3334, 0.01541, 0.3411, 0.02638, 0.3186, 0.04457, 0.3674, 0.06599, 0.3636, 0.0777, 0.3059, 0.06943, 0.3186, 0.04457, 0.3674, 0.06599, 0.3186, 0.04457, 0.3411, 0.02638, 0.3761, 0.05773, 0.3674, 0.06599, 0.3761, 0.05773, 0.3986, 0.06365, 0.4018, 0.06666, 0.3674, 0.06599, 0.4018, 0.06666, 0.4033, 0.07085, 0.3636, 0.0777, 0.3586, 0.09668, 0.3003, 0.1075, 0.3059, 0.06943, 0.3636, 0.0777, 0.3586, 0.09668, 0.3636, 0.0777, 0.4033, 0.07085, 0.3986, 0.08461, 0.3586, 0.09668, 0.3986, 0.08461, 0.3891, 0.09044, 0.3611, 0.108, 0.3586, 0.09668, 0.3611, 0.108, 0.3037, 0.142, 0.3003, 0.1075, 0.3767, 0.1183, 0.3968, 0.1233, 0.3714, 0.1902, 0.342, 0.1597, 0.3767, 0.1183, 0.342, 0.1597, 0.3037, 0.142, 0.3611, 0.108, 0.3767, 0.1183, 0.3611, 0.108, 0.3891, 0.09044, 0.4056, 0.08675, 0.3767, 0.1183, 0.4056, 0.08675, 0.423, 0.0883, 0.3968, 0.1233, 0.4153, 0.1289, 0.4131, 0.1755, 0.3714, 0.1902, 0.3968, 0.1233, 0.4153, 0.1289, 0.3968, 0.1233, 0.423, 0.0883, 0.43, 0.09737, 0.4153, 0.1289, 0.43, 0.09737, 0.4326, 0.1038, 0.429, 0.1263, 0.4153, 0.1289, 0.429, 0.1263, 0.4481, 0.1727, 0.4131, 0.1755, 0.4103, 0.0918, 0.4203, 0.09328, 0.4089, 0.08729, 0.42, 0.07922, 0.4103, 0.0918, 0.42, 0.07922, 0.3925, 0.0909, 0.3958, 0.09434, 0.4103, 0.0918, 0.3958, 0.09434, 0.4003, 0.1013, 0.4019, 0.1075, 0.4103, 0.0918, 0.4019, 0.1075, 0.4413, 0.083, 0.4203, 0.09328, 0.4073, 0.1054, 0.4156, 0.09086, 0.4089, 0.08729, 0.4203, 0.09328, 0.4073, 0.1054, 0.4203, 0.09328, 0.4413, 0.083, 0.4348, 0.09182, 0.4073, 0.1054, 0.4348, 0.09182, 0.4326, 0.1038, 0.43, 0.09737, 0.4073, 0.1054, 0.43, 0.09737, 0.423, 0.0883, 0.4156, 0.09086, 0.3903, 0.0997, 0.4021, 0.08404, 0.4089, 0.08729, 0.4156, 0.09086, 0.3903, 0.0997, 0.4156, 0.09086, 0.423, 0.0883, 0.4056, 0.08675, 0.3903, 0.0997, 0.4056, 0.08675, 0.3891, 0.09044, 0.3986, 0.08461, 0.3903, 0.0997, 0.3986, 0.08461, 0.4033, 0.07085, 0.4021, 0.08404, 0.3951, 0.08889, 0.42, 0.07922, 0.4089, 0.08729, 0.4021, 0.08404, 0.3951, 0.08889, 0.4021, 0.08404, 0.4033, 0.07085, 0.4018, 0.06666, 0.3951, 0.08889, 0.4018, 0.06666, 0.3986, 0.06365, 0.3784, 0.09415, 0.3951, 0.08889, 0.3784, 0.09415, 0.3925, 0.0909, 0.42, 0.07922, 1.424, 0.5053, 1.468, 0.4559, 1.594, 0.4769, 1.464, 0.541, 1.424, 0.5053, 1.464, 0.541, 1.336, 0.596, 1.301, 0.5149, 1.424, 0.5053, 1.301, 0.5149, 1.347, 0.422, 1.468, 0.4559, 1.517, 0.4272, 1.489, 0.4118, 1.601, 0.3904, 1.614, 0.4223, 1.517, 0.4272, 1.614, 0.4223, 1.594, 0.4769, 1.468, 0.4559, 1.517, 0.4272, 1.468, 0.4559, 1.347, 0.422, 1.489, 0.4118, 1.514, 0.5499, 1.464, 0.541, 1.594, 0.4769, 1.617, 0.5222, 1.514, 0.5499, 1.617, 0.5222, 1.595, 0.583, 1.47, 0.6035, 1.514, 0.5499, 1.47, 0.6035, 1.336, 0.596, 1.464, 0.541, 1.414, 1.811, 1.456, 1.777, 1.583, 1.847, 1.456, 1.862, 1.414, 1.811, 1.456, 1.862, 1.334, 1.891, 1.292, 1.797, 1.414, 1.811, 1.292, 1.797, 1.33, 1.717, 1.456, 1.777, 1.506, 1.77, 1.465, 1.715, 1.588, 1.741, 1.608, 1.802, 1.506, 1.77, 1.608, 1.802, 1.583, 1.847, 1.456, 1.777, 1.506, 1.77, 1.456, 1.777, 1.33, 1.717, 1.465, 1.715, 1.504, 1.893, 1.456, 1.862, 1.583, 1.847, 1.601, 1.902, 1.504, 1.893, 1.601, 1.902, 1.586, 1.933, 1.475, 1.907, 1.504, 1.893, 1.475, 1.907, 1.334, 1.891, 1.456, 1.862, 1.745, 1.884, 1.74, 1.924, 1.583, 1.847, 1.608, 1.802, 1.745, 1.884, 1.608, 1.802, 1.588, 1.741, 1.735, 1.821, 1.745, 1.884, 1.735, 1.821, 1.864, 1.828, 1.839, 1.905, 1.745, 1.884, 1.839, 1.905, 1.836, 1.958, 1.74, 1.924, 1.733, 1.965, 1.721, 2.0, 1.586, 1.933, 1.601, 1.902, 1.733, 1.965, 1.601, 1.902, 1.583, 1.847, 1.74, 1.924, 1.733, 1.965, 1.74, 1.924, 1.836, 1.958, 1.814, 1.996, 1.733, 1.965, 1.814, 1.996, 1.797, 2.037, 1.721, 2.0, 0.2706, 0.4135, 0.3442, 0.4155, 0.3499, 0.5461, 0.2249, 0.5516, 0.2706, 0.4135, 0.2249, 0.5516, 0.09555, 0.4971, 0.2231, 0.3946, 0.2706, 0.4135, 0.2231, 0.3946, 0.2593, 0.2981, 0.3034, 0.3261, 0.2706, 0.4135, 0.3034, 0.3261, 0.3535, 0.3252, 0.3442, 0.4155, 0.4115, 0.4062, 0.4559, 0.514, 0.3499, 0.5461, 0.3442, 0.4155, 0.4115, 0.4062, 0.3442, 0.4155, 0.3535, 0.3252, 0.4, 0.3284, 0.4115, 0.4062, 0.4, 0.3284, 0.4445, 0.3104, 0.45, 0.3866, 0.4115, 0.4062, 0.45, 0.3866, 0.5291, 0.4465, 0.4559, 0.514, 1.748, 0.3649, 1.614, 0.4223, 1.601, 0.3904, 1.738, 0.3289, 1.748, 0.3649, 1.738, 0.3289, 1.816, 0.2958, 1.831, 0.3372, 1.748, 0.3649, 1.831, 0.3372, 1.851, 0.3764, 1.754, 0.4058, 1.748, 0.3649, 1.754, 0.4058, 1.594, 0.4769, 1.614, 0.4223, 1.758, 0.4462, 1.617, 0.5222, 1.594, 0.4769, 1.754, 0.4058, 1.758, 0.4462, 1.754, 0.4058, 1.851, 0.3764, 1.853, 0.4296, 1.758, 0.4462, 1.853, 0.4296, 1.874, 0.5075, 1.745, 0.5084, 1.758, 0.4462, 1.745, 0.5084, 1.595, 0.583, 1.617, 0.5222, 1.762, 1.659, 1.901, 1.718, 1.864, 1.828, 1.703, 1.667, 1.762, 1.659, 1.703, 1.667, 1.523, 1.551, 1.667, 1.576, 1.762, 1.659, 1.667, 1.576, 1.951, 1.591, 1.901, 1.718, 0.08845, 0.1503, 0.1657, 0.1241, 0.1769, 0.2236, 0.08965, 0.2438, 0.08845, 0.1503, 0.08965, 0.2438, -0.0497, 0.2242, 0.03631, 0.0582, 0.08845, 0.1503, 0.03631, 0.0582, 0.1585, -0.0004989, 0.1657, 0.1241, 1.689, 1.725, 1.703, 1.667, 1.864, 1.828, 1.735, 1.821, 1.689, 1.725, 1.735, 1.821, 1.588, 1.741, 1.547, 1.632, 1.689, 1.725, 1.547, 1.632, 1.523, 1.551, 1.703, 1.667, 1.765, 0.6721, 1.707, 0.6611, 1.874, 0.5075, 1.906, 0.6183, 1.765, 0.6721, 1.906, 0.6183, 1.951, 0.7481, 1.667, 0.7507, 1.765, 0.6721, 1.667, 0.7507, 1.521, 0.7695, 1.707, 0.6611, 1.695, 0.6027, 1.549, 0.6897, 1.595, 0.583, 1.745, 0.5084, 1.695, 0.6027, 1.745, 0.5084, 1.874, 0.5075, 1.707, 0.6611, 1.695, 0.6027, 1.707, 0.6611, 1.521, 0.7695, 1.549, 0.6897, 0.5962, 0.2472, 0.6537, 0.2167, 0.6372, 0.3188, 0.5664, 0.2949, 0.5962, 0.2472, 0.5664, 0.2949, 0.5235, 0.2679, 0.5626, 0.2086, 0.5962, 0.2472, 0.5626, 0.2086, 0.6182, 0.1377, 0.6537, 0.2167, 0.4221, 0.1935, 0.4464, 0.2046, 0.4445, 0.3104, 0.4024, 0.2164, 0.4221, 0.1935, 0.4024, 0.2164, 0.3714, 0.1902, 0.4131, 0.1755, 0.4221, 0.1935, 0.4131, 0.1755, 0.4481, 0.1727, 0.4464, 0.2046, 0.4688, 0.2366, 0.4733, 0.1988, 0.5235, 0.2679, 0.483, 0.2903, 0.4688, 0.2366, 0.483, 0.2903, 0.4445, 0.3104, 0.4464, 0.2046, 0.4688, 0.2366, 0.4464, 0.2046, 0.4481, 0.1727, 0.4733, 0.1988, 0.3918, 0.2521, 0.4024, 0.2164, 0.4445, 0.3104, 0.4, 0.3284, 0.3918, 0.2521, 0.4, 0.3284, 0.3535, 0.3252, 0.3729, 0.2283, 0.3918, 0.2521, 0.3729, 0.2283, 0.3714, 0.1902, 0.4024, 0.2164, 0.344, 0.18, 0.3511, 0.209, 0.2593, 0.2981, 0.309, 0.1816, 0.344, 0.18, 0.309, 0.1816, 0.3037, 0.142, 0.342, 0.1597, 0.344, 0.18, 0.342, 0.1597, 0.3714, 0.1902, 0.3511, 0.209, 0.3448, 0.2486, 0.3729, 0.2283, 0.3535, 0.3252, 0.3034, 0.3261, 0.3448, 0.2486, 0.3034, 0.3261, 0.2593, 0.2981, 0.3511, 0.209, 0.3448, 0.2486, 0.3511, 0.209, 0.3714, 0.1902, 0.3729, 0.2283, 0.2663, 0.2101, 0.309, 0.1816, 0.2593, 0.2981, 0.2202, 0.2655, 0.2663, 0.2101, 0.2202, 0.2655, 0.1769, 0.2236, 0.2823, 0.1662, 0.2663, 0.2101, 0.2823, 0.1662, 0.3037, 0.142, 0.309, 0.1816, 0.5343, 0.3713, 0.5439, 0.3517, 0.6372, 0.3188, 0.5979, 0.3997, 0.5343, 0.3713, 0.5979, 0.3997, 0.5291, 0.4465, 0.4997, 0.3788, 0.5343, 0.3713, 0.4997, 0.3788, 0.5015, 0.3603, 0.5091, 0.3549, 0.5343, 0.3713, 0.5091, 0.3549, 0.5207, 0.3489, 0.5439, 0.3517, 0.483, 0.3626, 0.4997, 0.3788, 0.5291, 0.4465, 0.45, 0.3866, 0.483, 0.3626, 0.45, 0.3866, 0.4445, 0.3104, 0.485, 0.3387, 0.483, 0.3626, 0.485, 0.3387, 0.4932, 0.3416, 0.4956, 0.3488, 0.483, 0.3626, 0.4956, 0.3488, 0.5015, 0.3603, 0.4997, 0.3788, 0.1837, 0.3616, 0.1934, 0.327, 0.2593, 0.2981, 0.2231, 0.3946, 0.1837, 0.3616, 0.2231, 0.3946, 0.09555, 0.4971, 0.1505, 0.3853, 0.1837, 0.3616, 0.1505, 0.3853, 0.1535, 0.3604, 0.1694, 0.343, 0.1837, 0.3616, 0.1694, 0.343, 0.1784, 0.3328, 0.1934, 0.327, 0.08271, 0.3828, 0.1505, 0.3853, 0.09555, 0.4971, -0.07406, 0.4308, 0.08271, 0.3828, -0.07406, 0.4308, -0.0497, 0.2242, 0.0809, 0.3585, 0.08271, 0.3828, 0.0809, 0.3585, 0.1252, 0.3502, 0.1406, 0.3551, 0.08271, 0.3828, 0.1406, 0.3551, 0.1535, 0.3604, 0.1505, 0.3853, 0.5313, 0.3278, 0.5073, 0.318, 0.5235, 0.2679, 0.5664, 0.2949, 0.5313, 0.3278, 0.5664, 0.2949, 0.6372, 0.3188, 0.5439, 0.3517, 0.5313, 0.3278, 0.5439, 0.3517, 0.5207, 0.3489, 0.5095, 0.339, 0.5313, 0.3278, 0.5095, 0.339, 0.504, 0.3319, 0.5073, 0.318, 0.4935, 0.3239, 0.485, 0.3387, 0.4445, 0.3104, 0.483, 0.2903, 0.4935, 0.3239, 0.483, 0.2903, 0.5235, 0.2679, 0.5073, 0.318, 0.4935, 0.3239, 0.5073, 0.318, 0.504, 0.3319, 0.4971, 0.3378, 0.4935, 0.3239, 0.4971, 0.3378, 0.4932, 0.3416, 0.485, 0.3387, 0.1882, 0.3105, 0.1704, 0.305, 0.1769, 0.2236, 0.2202, 0.2655, 0.1882, 0.3105, 0.2202, 0.2655, 0.2593, 0.2981, 0.1934, 0.327, 0.1882, 0.3105, 0.1934, 0.327, 0.1784, 0.3328, 0.1748, 0.3297, 0.1882, 0.3105, 0.1748, 0.3297, 0.1672, 0.3238, 0.1704, 0.305, 0.123, 0.3153, 0.0809, 0.3585, -0.0497, 0.2242, 0.08965, 0.2438, 0.123, 0.3153, 0.08965, 0.2438, 0.1769, 0.2236, 0.1704, 0.305, 0.123, 0.3153, 0.1704, 0.305, 0.1672, 0.3238, 0.1537, 0.3349, 0.123, 0.3153, 0.1537, 0.3349, 0.1252, 0.3502, 0.0809, 0.3585, 1.382, 0.9523, 1.378, 0.9528, 1.457, 0.8977, 1.408, 0.9429, 1.382, 0.9523, 1.408, 0.9429, 1.362, 0.9334, 1.386, 0.9506, 1.382, 0.9523, 1.386, 0.9506, 1.383, 0.958, 1.381, 0.9609, 1.382, 0.9523, 1.381, 0.9609, 1.379, 0.9591, 1.378, 0.9528, 1.391, 1.363, 1.395, 1.365, 1.37, 1.381, 1.416, 1.373, 1.391, 1.363, 1.416, 1.373, 1.464, 1.421, 1.387, 1.362, 1.391, 1.363, 1.387, 1.362, 1.388, 1.356, 1.39, 1.354, 1.391, 1.363, 1.39, 1.354, 1.392, 1.357, 1.395, 1.365, 1.385, 1.368, 1.382, 1.37, 1.367, 1.529, 1.337, 1.427, 1.385, 1.368, 1.337, 1.427, 1.37, 1.381, 1.395, 1.365, 1.385, 1.368, 1.395, 1.365, 1.392, 1.357, 1.391, 1.355, 1.385, 1.368, 1.391, 1.355, 1.387, 1.359, 1.382, 1.37, 1.377, 0.9473, 1.386, 0.9506, 1.362, 0.9334, 1.331, 0.8855, 1.377, 0.9473, 1.331, 0.8855, 1.365, 0.7855, 1.373, 0.9449, 1.377, 0.9473, 1.373, 0.9449, 1.378, 0.9564, 1.382, 0.9598, 1.377, 0.9473, 1.382, 0.9598, 1.383, 0.958, 1.386, 0.9506, 1.389, 0.944, 1.394, 0.94, 1.521, 0.7695, 1.484, 0.8554, 1.389, 0.944, 1.484, 0.8554, 1.457, 0.8977, 1.378, 0.9528, 1.389, 0.944, 1.378, 0.9528, 1.379, 0.9591, 1.377, 0.9615, 1.389, 0.944, 1.377, 0.9615, 1.383, 0.9557, 1.394, 0.94, 1.386, 0.9359, 1.373, 0.9449, 1.365, 0.7855, 1.444, 0.7842, 1.386, 0.9359, 1.444, 0.7842, 1.521, 0.7695, 1.394, 0.94, 1.386, 0.9359, 1.394, 0.94, 1.383, 0.9557, 1.379, 0.9613, 1.386, 0.9359, 1.379, 0.9613, 1.378, 0.9564, 1.373, 0.9449, 1.398, 1.371, 1.387, 1.362, 1.464, 1.421, 1.489, 1.464, 1.398, 1.371, 1.489, 1.464, 1.523, 1.551, 1.402, 1.376, 1.398, 1.371, 1.402, 1.376, 1.392, 1.359, 1.387, 1.354, 1.398, 1.371, 1.387, 1.354, 1.388, 1.356, 1.387, 1.362, 1.394, 1.379, 1.402, 1.376, 1.523, 1.551, 1.446, 1.533, 1.394, 1.379, 1.446, 1.533, 1.367, 1.529, 1.382, 1.37, 1.394, 1.379, 1.382, 1.37, 1.387, 1.359, 1.388, 1.354, 1.394, 1.379, 1.388, 1.354, 1.392, 1.359, 1.402, 1.376, 1.388, 1.354, 1.387, 1.354, 1.392, 1.359, 1.388, 1.354, 1.388, 1.354, 1.388, 1.354, 1.387, 1.359, 1.391, 1.355, 1.388, 1.354, 1.391, 1.355, 1.392, 1.357, 1.39, 1.354, 1.388, 1.354, 1.39, 1.354, 1.388, 1.356, 1.387, 1.354, 1.378, 0.9611, 1.379, 0.9613, 1.383, 0.9557, 1.377, 0.9615, 1.378, 0.9611, 1.377, 0.9615, 1.379, 0.9591, 1.381, 0.9609, 1.378, 0.9611, 1.381, 0.9609, 1.383, 0.958, 1.382, 0.9598, 1.378, 0.9611, 1.382, 0.9598, 1.378, 0.9564, 1.379, 0.9613, 0.788, 1.028, 0.7951, 1.034, 0.7542, 1.019, 0.7193, 0.9876, 0.788, 1.028, 0.7193, 0.9876, 0.6844, 0.9258, 0.7836, 1.027, 0.788, 1.028, 0.7836, 1.027, 0.7952, 1.036, 0.7998, 1.038, 0.788, 1.028, 0.7998, 1.038, 0.7981, 1.037, 0.7951, 1.034, 0.8006, 1.263, 0.7962, 1.263, 0.6929, 1.36, 0.7303, 1.3, 0.8006, 1.263, 0.7303, 1.3, 0.7665, 1.27, 0.808, 1.256, 0.8006, 1.263, 0.808, 1.256, 0.8111, 1.254, 0.8128, 1.253, 0.8006, 1.263, 0.8128, 1.253, 0.8081, 1.255, 0.7962, 1.263, 0.8088, 1.257, 0.808, 1.256, 0.7665, 1.27, 0.8118, 1.263, 0.8088, 1.257, 0.8118, 1.263, 0.8494, 1.293, 0.8094, 1.257, 0.8088, 1.257, 0.8094, 1.257, 0.8111, 1.253, 0.8118, 1.253, 0.8088, 1.257, 0.8118, 1.253, 0.8111, 1.254, 0.808, 1.256, 0.7959, 1.034, 0.7965, 1.034, 0.838, 0.9996, 0.7992, 1.028, 0.7959, 1.034, 0.7992, 1.028, 0.7542, 1.019, 0.7951, 1.034, 0.7959, 1.034, 0.7951, 1.034, 0.7981, 1.037, 0.7987, 1.039, 0.7959, 1.034, 0.7987, 1.039, 0.7981, 1.038, 0.7965, 1.034, 0.7914, 1.019, 0.7836, 1.027, 0.6844, 0.9258, 0.7315, 0.8909, 0.7914, 1.019, 0.7315, 0.8909, 0.8114, 0.8539, 0.8078, 1.02, 0.7914, 1.019, 0.8078, 1.02, 0.802, 1.035, 0.8, 1.041, 0.7914, 1.019, 0.8, 1.041, 0.7952, 1.036, 0.7836, 1.027, 0.8045, 1.026, 0.8078, 1.02, 0.8114, 0.8539, 0.854, 0.9426, 0.8045, 1.026, 0.854, 0.9426, 0.838, 0.9996, 0.7965, 1.034, 0.8045, 1.026, 0.7965, 1.034, 0.7981, 1.038, 0.7986, 1.041, 0.8045, 1.026, 0.7986, 1.041, 0.802, 1.035, 0.8078, 1.02, 0.817, 1.266, 0.8094, 1.257, 0.8494, 1.293, 0.863, 1.351, 0.817, 1.266, 0.863, 1.351, 0.8168, 1.438, 0.8201, 1.271, 0.817, 1.266, 0.8201, 1.271, 0.8149, 1.256, 0.8117, 1.251, 0.817, 1.266, 0.8117, 1.251, 0.8111, 1.253, 0.8094, 1.257, 0.8036, 1.272, 0.8201, 1.271, 0.8168, 1.438, 0.7385, 1.397, 0.8036, 1.272, 0.7385, 1.397, 0.6929, 1.36, 0.7962, 1.263, 0.8036, 1.272, 0.7962, 1.263, 0.8081, 1.255, 0.8131, 1.25, 0.8036, 1.272, 0.8131, 1.25, 0.8149, 1.256, 0.8201, 1.271, 0.8114, 1.251, 0.8117, 1.251, 0.8149, 1.256, 0.8131, 1.25, 0.8114, 1.251, 0.8131, 1.25, 0.8081, 1.255, 0.8128, 1.253, 0.8114, 1.251, 0.8128, 1.253, 0.8111, 1.254, 0.8118, 1.253, 0.8114, 1.251, 0.8118, 1.253, 0.8111, 1.253, 0.8117, 1.251, 0.7983, 1.04, 0.8, 1.041, 0.802, 1.035, 0.7986, 1.041, 0.7983, 1.04, 0.7986, 1.041, 0.7981, 1.038, 0.7987, 1.039, 0.7983, 1.04, 0.7987, 1.039, 0.7981, 1.037, 0.7998, 1.038, 0.7983, 1.04, 0.7998, 1.038, 0.7952, 1.036, 0.8, 1.041, 0.5012, 0.3445, 0.5091, 0.3549, 0.5015, 0.3603, 0.4956, 0.3488, 0.5012, 0.3445, 0.4956, 0.3488, 0.4932, 0.3416, 0.4971, 0.3378, 0.5012, 0.3445, 0.4971, 0.3378, 0.504, 0.3319, 0.5095, 0.339, 0.5012, 0.3445, 0.5095, 0.339, 0.5207, 0.3489, 0.5091, 0.3549, 0.1627, 0.3401, 0.1694, 0.343, 0.1535, 0.3604, 0.1406, 0.3551, 0.1627, 0.3401, 0.1406, 0.3551, 0.1252, 0.3502, 0.1537, 0.3349, 0.1627, 0.3401, 0.1537, 0.3349, 0.1672, 0.3238, 0.1748, 0.3297, 0.1627, 0.3401, 0.1748, 0.3297, 0.1784, 0.3328, 0.1694, 0.343])
_ca = me_cube.color_attributes.new('Col', 'BYTE_COLOR', 'CORNER')
_ca.data.foreach_set('color', [1.0, 1.0, 1.0, 1.0, 1.0, 1.0, 1.0, 1.0, 1.0, 1.0, 1.0, 1.0, 1.0, 1.0, 1.0, 1.0, 1.0, 1.0, 1.0, 1.0, 1.0, 1.0, 1.0, 1.0, 1.0, 1.0, 1.0, 1.0, 1.0, 1.0, 1.0, 1.0, 1.0, 1.0, 1.0, 1.0, 1.0, 1.0, 1.0, 1.0, 1.0, 1.0, 1.0, 1.0, 1.0, 1.0, 1.0, 1.0, 1.0, 1.0, 1.0, 1.0, 1.0, 1.0, 1.0, 1.0, 1.0, 1.0, 1.0, 1.0, 1.0, 1.0, 1.0, 1.0, 1.0, 1.0, 1.0, 1.0, 1.0, 1.0, 1.0, 1.0, 1.0, 1.0, 1.0, 1.0, 1.0, 1.0, 1.0, 1.0, 1.0, 1.0, 1.0, 1.0, 1.0, 1.0, 1.0, 1.0, 1.0, 1.0, 1.0, 1.0, 1.0, 1.0, 1.0, 1.0, 1.0, 1.0, 1.0, 1.0, 1.0, 1.0, 1.0, 1.0, 1.0, 1.0, 1.0, 1.0, 1.0, 1.0, 1.0, 1.0, 1.0, 1.0, 1.0, 1.0, 1.0, 1.0, 1.0, 1.0, 1.0, 1.0, 1.0, 1.0, 1.0, 1.0, 1.0, 1.0, 1.0, 1.0, 1.0, 1.0, 1.0, 1.0, 1.0, 1.0, 1.0, 1.0, 1.0, 1.0, 1.0, 1.0, 1.0, 1.0, 1.0, 1.0, 1.0, 1.0, 1.0, 1.0, 1.0, 1.0, 1.0, 1.0, 1.0, 1.0, 1.0, 1.0, 1.0, 1.0, 1.0, 1.0, 1.0, 1.0, 1.0, 1.0, 1.0, 1.0, 1.0, 1.0, 1.0, 1.0, 1.0, 1.0, 1.0, 1.0, 1.0, 1.0, 1.0, 1.0, 1.0, 1.0, 1.0, 1.0, 1.0, 1.0, 1.0, 1.0, 1.0, 1.0, 1.0, 1.0, 1.0, 1.0, 1.0, 1.0, 1.0, 1.0, 1.0, 1.0, 1.0, 1.0, 1.0, 1.0, 1.0, 1.0, 1.0, 1.0, 1.0, 1.0, 1.0, 1.0, 1.0, 1.0, 1.0, 1.0, 1.0, 1.0, 1.0, 1.0, 1.0, 1.0, 1.0, 1.0, 1.0, 1.0, 1.0, 1.0, 1.0, 1.0, 1.0, 1.0, 1.0, 1.0, 1.0, 1.0, 1.0, 1.0, 1.0, 1.0, 1.0, 1.0, 1.0, 1.0, 1.0, 1.0, 1.0, 1.0, 1.0, 1.0, 1.0, 1.0, 1.0, 1.0, 1.0, 1.0, 1.0, 1.0, 1.0, 1.0, 1.0, 1.0, 1.0, 1.0, 1.0, 1.0, 1.0, 1.0, 1.0, 1.0, 1.0, 1.0, 1.0, 1.0, 1.0, 1.0, 1.0, 1.0, 1.0, 1.0, 1.0, 1.0, 1.0, 1.0, 1.0, 1.0, 1.0, 1.0, 1.0, 1.0, 1.0, 1.0, 1.0, 1.0, 1.0, 1.0, 1.0, 1.0, 1.0, 1.0, 1.0, 1.0, 1.0, 1.0, 1.0, 1.0, 1.0, 1.0, 1.0, 1.0, 1.0, 1.0, 1.0, 1.0, 1.0, 1.0, 1.0, 1.0, 1.0, 1.0, 1.0, 1.0, 1.0, 1.0, 1.0, 1.0, 1.0, 1.0, 1.0, 1.0, 1.0, 1.0, 1.0, 1.0, 1.0, 1.0, 1.0, 1.0, 1.0, 1.0, 1.0, 1.0, 1.0, 1.0, 1.0, 1.0, 1.0, 1.0, 1.0, 1.0, 1.0, 1.0, 1.0, 1.0, 1.0, 1.0, 1.0, 1.0, 1.0, 1.0, 1.0, 1.0, 1.0, 1.0, 1.0, 1.0, 1.0, 1.0, 1.0, 1.0, 1.0, 1.0, 1.0, 1.0, 1.0, 1.0, 1.0, 1.0, 1.0, 1.0, 1.0, 1.0, 1.0, 1.0, 1.0, 1.0, 1.0, 1.0, 1.0, 1.0, 1.0, 1.0, 1.0, 1.0, 1.0, 1.0, 1.0, 1.0, 1.0, 1.0, 1.0, 1.0, 1.0, 1.0, 1.0, 1.0, 1.0, 1.0, 1.0, 1.0, 1.0, 1.0, 1.0, 1.0, 1.0, 1.0, 1.0, 1.0, 1.0, 1.0, 1.0, 1.0, 1.0, 1.0, 1.0, 1.0, 1.0, 1.0, 1.0, 1.0, 1.0, 1.0, 1.0, 1.0, 1.0, 1.0, 1.0, 1.0, 1.0, 1.0, 1.0, 1.0, 1.0, 1.0, 1.0, 1.0, 1.0, 1.0, 1.0, 1.0, 1.0, 1.0, 1.0, 1.0, 1.0, 1.0, 1.0, 1.0, 1.0, 1.0, 1.0, 1.0, 1.0, 1.0, 1.0, 1.0, 1.0, 1.0, 1.0, 1.0, 1.0, 1.0, 1.0, 1.0, 1.0, 1.0, 1.0, 1.0, 1.0, 1.0, 1.0, 1.0, 1.0, 1.0, 1.0, 1.0, 1.0, 1.0, 1.0, 1.0, 1.0, 1.0, 1.0, 1.0, 1.0, 1.0, 1.0, 1.0, 1.0, 1.0, 1.0, 1.0, 1.0, 1.0, 1.0, 1.0, 1.0, 1.0, 1.0, 1.0, 1.0, 1.0, 1.0, 1.0, 1.0, 1.0, 1.0, 1.0, 1.0, 1.0, 1.0, 1.0, 1.0, 1.0, 1.0, 1.0, 1.0, 1.0, 1.0, 1.0, 1.0, 1.0, 1.0, 1.0, 1.0, 1.0, 1.0, 1.0, 1.0, 1.0, 1.0, 1.0, 1.0, 1.0, 1.0, 1.0, 1.0, 1.0, 1.0, 1.0, 1.0, 1.0, 1.0, 1.0, 1.0, 1.0, 1.0, 1.0, 1.0, 1.0, 1.0, 1.0, 1.0, 1.0, 1.0, 1.0, 1.0, 1.0, 1.0, 1.0, 1.0, 1.0, 1.0, 1.0, 1.0, 1.0, 1.0, 1.0, 1.0, 1.0, 1.0, 1.0, 1.0, 1.0, 1.0, 1.0, 1.0, 1.0, 1.0, 1.0, 1.0, 1.0, 1.0, 1.0, 1.0, 1.0, 1.0, 1.0, 1.0, 1.0, 1.0, 1.0, 1.0, 1.0, 1.0, 1.0, 1.0, 1.0, 1.0, 1.0, 1.0, 1.0, 1.0, 1.0, 1.0, 1.0, 1.0, 1.0, 1.0, 1.0, 1.0, 1.0, 1.0, 1.0, 1.0, 1.0, 1.0, 1.0, 1.0, 1.0, 1.0, 1.0, 1.0, 1.0, 1.0, 1.0, 1.0, 1.0, 1.0, 1.0, 1.0, 1.0, 1.0, 1.0, 1.0, 1.0, 1.0, 1.0, 1.0, 1.0, 1.0, 1.0, 1.0, 1.0, 1.0, 1.0, 1.0, 1.0, 1.0, 1.0, 1.0, 1.0, 1.0, 1.0, 1.0, 1.0, 1.0, 1.0, 1.0, 1.0, 1.0, 1.0, 1.0, 1.0, 1.0, 1.0, 1.0, 1.0, 1.0, 1.0, 1.0, 1.0, 1.0, 1.0, 1.0, 1.0, 1.0, 1.0, 1.0, 1.0, 1.0, 1.0, 1.0, 1.0, 1.0, 1.0, 1.0, 1.0, 1.0, 1.0, 1.0, 1.0, 1.0, 1.0, 1.0, 1.0, 1.0, 1.0, 1.0, 1.0, 1.0, 1.0, 1.0, 1.0, 1.0, 1.0, 1.0, 1.0, 1.0, 1.0, 1.0, 1.0, 1.0, 1.0, 1.0, 1.0, 1.0, 1.0, 1.0, 1.0, 1.0, 1.0, 1.0, 1.0, 1.0, 1.0, 1.0, 1.0, 1.0, 1.0, 1.0, 1.0, 1.0, 1.0, 1.0, 1.0, 1.0, 1.0, 1.0, 1.0, 1.0, 1.0, 1.0, 1.0, 1.0, 1.0, 1.0, 1.0, 1.0, 1.0, 1.0, 1.0, 1.0, 1.0, 1.0, 1.0, 1.0, 1.0, 1.0, 1.0, 1.0, 1.0, 1.0, 1.0, 1.0, 1.0, 1.0, 1.0, 1.0, 1.0, 1.0, 1.0, 1.0, 1.0, 1.0, 1.0, 1.0, 1.0, 1.0, 1.0, 1.0, 1.0, 1.0, 1.0, 1.0, 1.0, 1.0, 1.0, 1.0, 1.0, 1.0, 1.0, 1.0, 1.0, 1.0, 1.0, 1.0, 1.0, 1.0, 1.0, 1.0, 1.0, 1.0, 1.0, 1.0, 1.0, 1.0, 1.0, 1.0, 1.0, 1.0, 1.0, 1.0, 1.0, 1.0, 1.0, 1.0, 1.0, 1.0, 1.0, 1.0, 1.0, 1.0, 1.0, 1.0, 1.0, 1.0, 1.0, 1.0, 1.0, 1.0, 1.0, 1.0, 1.0, 1.0, 1.0, 1.0, 1.0, 1.0, 1.0, 1.0, 1.0, 1.0, 1.0, 1.0, 1.0, 1.0, 1.0, 1.0, 1.0, 1.0, 1.0, 1.0, 1.0, 1.0, 1.0, 1.0, 1.0, 1.0, 1.0, 1.0, 1.0, 1.0, 1.0, 1.0, 1.0, 1.0, 1.0, 1.0, 1.0, 1.0, 1.0, 1.0, 1.0, 1.0, 1.0, 1.0, 1.0, 1.0, 1.0, 1.0, 1.0, 1.0, 1.0, 1.0, 1.0, 1.0, 1.0, 1.0, 1.0, 1.0, 1.0, 1.0, 1.0, 1.0, 1.0, 1.0, 1.0, 1.0, 1.0, 1.0, 1.0, 1.0, 1.0, 1.0, 1.0, 1.0, 1.0, 1.0, 1.0, 1.0, 1.0, 1.0, 1.0, 1.0, 1.0, 1.0, 1.0, 1.0, 1.0, 1.0, 1.0, 1.0, 1.0, 1.0, 1.0, 1.0, 1.0, 1.0, 1.0, 1.0, 1.0, 1.0, 1.0, 1.0, 1.0, 1.0, 1.0, 1.0, 1.0, 1.0, 1.0, 1.0, 1.0, 1.0, 1.0, 1.0, 1.0, 1.0, 1.0, 1.0, 1.0, 1.0, 1.0, 1.0, 1.0, 1.0, 1.0, 1.0, 1.0, 1.0, 1.0, 1.0, 1.0, 1.0, 1.0, 1.0, 1.0, 1.0, 1.0, 1.0, 1.0, 1.0, 1.0, 1.0, 1.0, 1.0, 1.0, 1.0, 1.0, 1.0, 1.0, 1.0, 1.0, 1.0, 1.0, 1.0, 1.0, 1.0, 1.0, 1.0, 1.0, 1.0, 1.0, 1.0, 1.0, 1.0, 1.0, 1.0, 1.0, 1.0, 1.0, 1.0, 1.0, 1.0, 1.0, 1.0, 1.0, 1.0, 1.0, 1.0, 1.0, 1.0, 1.0, 1.0, 1.0, 1.0, 1.0, 1.0, 1.0, 1.0, 1.0, 1.0, 1.0, 1.0, 1.0, 1.0, 1.0, 1.0, 1.0, 1.0, 1.0, 1.0, 1.0, 1.0, 1.0, 1.0, 1.0, 1.0, 1.0, 1.0, 1.0, 1.0, 1.0, 1.0, 1.0, 1.0, 1.0, 1.0, 1.0, 1.0, 1.0, 1.0, 1.0, 1.0, 1.0, 1.0, 1.0, 1.0, 1.0, 1.0, 1.0, 1.0, 1.0, 1.0, 1.0, 1.0, 1.0, 1.0, 1.0, 1.0, 1.0, 1.0, 1.0, 1.0, 1.0, 1.0, 1.0, 1.0, 1.0, 1.0, 1.0, 1.0, 1.0, 1.0, 1.0, 1.0, 1.0, 1.0, 1.0, 1.0, 1.0, 1.0, 1.0, 1.0, 1.0, 1.0, 1.0, 1.0, 1.0, 1.0, 1.0, 1.0, 1.0, 1.0, 1.0, 1.0, 1.0, 1.0, 1.0, 1.0, 1.0, 1.0, 1.0, 1.0, 1.0, 1.0, 1.0, 1.0, 1.0, 1.0, 1.0, 1.0, 1.0, 1.0, 1.0, 1.0, 1.0, 1.0, 1.0, 1.0, 1.0, 1.0, 1.0, 1.0, 1.0, 1.0, 1.0, 1.0, 1.0, 1.0, 1.0, 1.0, 1.0, 1.0, 1.0, 1.0, 1.0, 1.0, 1.0, 1.0, 1.0, 1.0, 1.0, 1.0, 1.0, 1.0, 1.0, 1.0, 1.0, 1.0, 1.0, 1.0, 1.0, 1.0, 1.0, 1.0, 1.0, 1.0, 1.0, 1.0, 1.0, 1.0, 1.0, 1.0, 1.0, 1.0, 1.0, 1.0, 1.0, 1.0, 1.0, 1.0, 1.0, 1.0, 1.0, 1.0, 1.0, 1.0, 1.0, 1.0, 1.0, 1.0, 1.0, 1.0, 1.0, 1.0, 1.0, 1.0, 1.0, 1.0, 1.0, 1.0, 1.0, 1.0, 1.0, 1.0, 1.0, 1.0, 1.0, 1.0, 1.0, 1.0, 1.0, 1.0, 1.0, 1.0, 1.0, 1.0, 1.0, 1.0, 1.0, 1.0, 1.0, 1.0, 1.0, 1.0, 1.0, 1.0, 1.0, 1.0, 1.0, 1.0, 1.0, 1.0, 1.0, 1.0, 1.0, 1.0, 1.0, 1.0, 1.0, 1.0, 1.0, 1.0, 1.0, 1.0, 1.0, 1.0, 1.0, 1.0, 1.0, 1.0, 1.0, 1.0, 1.0, 1.0, 1.0, 1.0, 1.0, 1.0, 1.0, 1.0, 1.0, 1.0, 1.0, 1.0, 1.0, 1.0, 1.0, 1.0, 1.0, 1.0, 1.0, 1.0, 1.0, 1.0, 1.0, 1.0, 1.0, 1.0, 1.0, 1.0, 1.0, 1.0, 1.0, 1.0, 1.0, 1.0, 1.0, 1.0, 1.0, 1.0, 1.0, 1.0, 1.0, 1.0, 1.0, 1.0, 1.0, 1.0, 1.0, 1.0, 1.0, 1.0, 1.0, 1.0, 1.0, 1.0, 1.0, 1.0, 1.0, 1.0, 1.0, 1.0, 1.0, 1.0, 1.0, 1.0, 1.0, 1.0, 1.0, 1.0, 1.0, 1.0, 1.0, 1.0, 1.0, 1.0, 1.0, 1.0, 1.0, 1.0, 1.0, 1.0, 1.0, 1.0, 1.0, 1.0, 1.0, 1.0, 1.0, 1.0, 1.0, 1.0, 1.0, 1.0, 1.0, 1.0, 1.0, 1.0, 1.0, 1.0, 1.0, 1.0, 1.0, 1.0, 1.0, 1.0, 1.0, 1.0, 1.0, 1.0, 1.0, 1.0, 1.0, 1.0, 1.0, 1.0, 1.0, 1.0, 1.0, 1.0, 1.0, 1.0, 1.0, 1.0, 1.0, 1.0, 1.0, 1.0, 1.0, 1.0, 1.0, 1.0, 1.0, 1.0, 1.0, 1.0, 1.0, 1.0, 1.0, 1.0, 1.0, 1.0, 1.0, 1.0, 1.0, 1.0, 1.0, 1.0, 1.0, 1.0, 1.0, 1.0, 1.0, 1.0, 1.0, 1.0, 1.0, 1.0, 1.0, 1.0, 1.0, 1.0, 1.0, 1.0, 1.0, 1.0, 1.0, 1.0, 1.0, 1.0, 1.0, 1.0, 1.0, 1.0, 1.0, 1.0, 1.0, 1.0, 1.0, 1.0, 1.0, 1.0, 1.0, 1.0, 1.0, 1.0, 1.0, 1.0, 1.0, 1.0, 1.0, 1.0, 1.0, 1.0, 1.0, 1.0, 1.0, 1.0, 1.0, 1.0, 1.0, 1.0, 1.0, 1.0, 1.0, 1.0, 1.0, 1.0, 1.0, 1.0, 1.0, 1.0, 1.0, 1.0, 1.0, 1.0, 1.0, 1.0, 1.0, 1.0, 1.0, 1.0, 1.0, 1.0, 1.0, 1.0, 1.0, 1.0, 1.0, 1.0, 1.0, 1.0, 1.0, 1.0, 1.0, 1.0, 1.0, 1.0, 1.0, 1.0, 1.0, 1.0, 1.0, 1.0, 1.0, 1.0, 1.0, 1.0, 1.0, 1.0, 1.0, 1.0, 1.0, 1.0, 1.0, 1.0, 1.0, 1.0, 1.0, 1.0, 1.0, 1.0, 1.0, 1.0, 1.0, 1.0, 1.0, 1.0, 1.0, 1.0, 1.0, 1.0, 1.0, 1.0, 1.0, 1.0, 1.0, 1.0, 1.0, 1.0, 1.0, 1.0, 1.0, 1.0, 1.0, 1.0, 1.0, 1.0, 1.0, 1.0, 1.0, 1.0, 1.0, 1.0, 1.0, 1.0, 1.0, 1.0, 1.0, 1.0, 1.0, 1.0, 1.0, 1.0, 1.0, 1.0, 1.0, 1.0, 1.0, 1.0, 1.0, 1.0, 1.0, 1.0, 1.0, 1.0, 1.0, 1.0, 1.0, 1.0, 1.0, 1.0, 1.0, 1.0, 1.0, 1.0, 1.0, 1.0, 1.0, 1.0, 1.0, 1.0, 1.0, 1.0, 1.0, 1.0, 1.0, 1.0, 1.0, 1.0, 1.0, 1.0, 1.0, 1.0, 1.0, 1.0, 1.0, 1.0, 1.0, 1.0, 1.0, 1.0, 1.0, 1.0, 1.0, 1.0, 1.0, 1.0, 1.0, 1.0, 1.0, 1.0, 1.0, 1.0, 1.0, 1.0, 1.0, 1.0, 1.0, 1.0, 1.0, 1.0, 1.0, 1.0, 1.0, 1.0, 1.0, 1.0, 1.0, 1.0, 1.0, 1.0, 1.0, 1.0, 1.0, 1.0, 1.0, 1.0, 1.0, 1.0, 1.0, 1.0, 1.0, 1.0, 1.0, 1.0, 1.0, 1.0, 1.0, 1.0, 1.0, 1.0, 1.0, 1.0, 1.0, 1.0, 1.0, 1.0, 1.0, 1.0, 1.0, 1.0, 1.0, 1.0, 1.0, 1.0, 1.0, 1.0, 1.0, 1.0, 1.0, 1.0, 1.0, 1.0, 1.0, 1.0, 1.0, 1.0, 1.0, 1.0, 1.0, 1.0, 1.0, 1.0, 1.0, 1.0, 1.0, 1.0, 1.0, 1.0, 1.0, 1.0, 1.0, 1.0, 1.0, 1.0, 1.0, 1.0, 1.0, 1.0, 1.0, 1.0, 1.0, 1.0, 1.0, 1.0, 1.0, 1.0, 1.0, 1.0, 1.0, 1.0, 1.0, 1.0, 1.0, 1.0, 1.0, 1.0, 1.0, 1.0, 1.0, 1.0, 1.0, 1.0, 1.0, 1.0, 1.0, 1.0, 1.0, 1.0, 1.0, 1.0, 1.0, 1.0, 1.0, 1.0, 1.0, 1.0, 1.0, 1.0, 1.0, 1.0, 1.0, 1.0, 1.0, 1.0, 1.0, 1.0, 1.0, 1.0, 1.0, 1.0, 1.0, 1.0, 1.0, 1.0, 1.0, 1.0, 1.0, 1.0, 1.0, 1.0, 1.0, 1.0, 1.0, 1.0, 1.0, 1.0, 1.0, 1.0, 1.0, 1.0, 1.0, 1.0, 1.0, 1.0, 1.0, 1.0, 1.0, 1.0, 1.0, 1.0, 1.0, 1.0, 1.0, 1.0, 1.0, 1.0, 1.0, 1.0, 1.0, 1.0, 1.0, 1.0, 1.0, 1.0, 1.0, 1.0, 1.0, 1.0, 1.0, 1.0, 1.0, 1.0, 1.0, 1.0, 1.0, 1.0, 1.0, 1.0, 1.0, 1.0, 1.0, 1.0, 1.0, 1.0, 1.0, 1.0, 1.0, 1.0, 1.0, 1.0, 1.0, 1.0, 1.0, 1.0, 1.0, 1.0, 1.0, 1.0, 1.0, 1.0, 1.0, 1.0, 1.0, 1.0, 1.0, 1.0, 1.0, 1.0, 1.0, 1.0, 1.0, 1.0, 1.0, 1.0, 1.0, 1.0, 1.0, 1.0, 1.0, 1.0, 1.0, 1.0, 1.0, 1.0, 1.0, 1.0, 1.0, 1.0, 1.0, 1.0, 1.0, 1.0, 1.0, 1.0, 1.0, 1.0, 1.0, 1.0, 1.0, 1.0, 1.0, 1.0, 1.0, 1.0, 1.0, 1.0, 1.0, 1.0, 1.0, 1.0, 1.0, 1.0, 1.0, 1.0, 1.0, 1.0, 1.0, 1.0, 1.0, 1.0, 1.0, 1.0, 1.0, 1.0, 1.0, 1.0, 1.0, 1.0, 1.0, 1.0, 1.0, 1.0, 1.0, 1.0, 1.0, 1.0, 1.0, 1.0, 1.0, 1.0, 1.0, 1.0, 1.0, 1.0, 1.0, 1.0, 1.0, 1.0, 1.0, 1.0, 1.0, 1.0, 1.0, 1.0, 1.0, 1.0, 1.0, 1.0, 1.0, 1.0, 1.0, 1.0, 1.0, 1.0, 1.0, 1.0, 1.0, 1.0, 1.0, 1.0, 1.0, 1.0, 1.0, 1.0, 1.0, 1.0, 1.0, 1.0, 1.0, 1.0, 1.0, 1.0, 1.0, 1.0, 1.0, 1.0, 1.0, 1.0, 1.0, 1.0, 1.0, 1.0, 1.0, 1.0, 1.0, 1.0, 1.0, 1.0, 1.0, 1.0, 1.0, 1.0, 1.0, 1.0, 1.0, 1.0, 1.0, 1.0, 1.0, 1.0, 1.0, 1.0, 1.0, 1.0, 1.0, 1.0, 1.0, 1.0, 1.0, 1.0, 1.0, 1.0, 1.0, 1.0, 1.0, 1.0, 1.0, 1.0, 1.0, 1.0, 1.0, 1.0, 1.0, 1.0, 1.0, 1.0, 1.0, 1.0, 1.0, 1.0, 1.0, 1.0, 1.0, 1.0, 1.0, 1.0, 1.0, 1.0, 1.0, 1.0, 1.0, 1.0, 1.0, 1.0, 1.0, 1.0, 1.0, 1.0, 1.0, 1.0, 1.0, 1.0, 1.0, 1.0, 1.0, 1.0, 1.0, 1.0, 1.0, 1.0, 1.0, 1.0, 1.0, 1.0, 1.0, 1.0, 1.0, 1.0, 1.0, 1.0, 1.0, 1.0, 1.0, 1.0, 1.0, 1.0, 1.0, 1.0, 1.0, 1.0, 1.0, 1.0, 1.0, 1.0, 1.0, 1.0, 1.0, 1.0, 1.0, 1.0, 1.0, 1.0, 1.0, 1.0, 1.0, 1.0, 1.0, 1.0, 1.0, 1.0, 1.0, 1.0, 1.0, 1.0, 1.0, 1.0, 1.0, 1.0, 1.0, 1.0, 1.0, 1.0, 1.0, 1.0, 1.0, 1.0, 1.0, 1.0, 1.0, 1.0, 1.0, 1.0, 1.0, 1.0, 1.0, 1.0, 1.0, 1.0, 1.0, 1.0, 1.0, 1.0, 1.0, 1.0, 1.0, 1.0, 1.0, 1.0, 1.0, 1.0, 1.0, 1.0, 1.0, 1.0, 1.0, 1.0, 1.0, 1.0, 1.0, 1.0, 1.0, 1.0, 1.0, 1.0, 1.0, 1.0, 1.0, 1.0, 1.0, 1.0, 1.0, 1.0, 1.0, 1.0, 1.0, 1.0, 1.0, 1.0, 1.0, 1.0, 1.0, 1.0, 1.0, 1.0, 1.0, 1.0, 1.0, 1.0, 1.0, 1.0, 1.0, 1.0, 1.0, 1.0, 1.0, 1.0, 1.0, 1.0, 1.0, 1.0, 1.0, 1.0, 1.0, 1.0, 1.0, 1.0, 1.0, 1.0, 1.0, 1.0, 1.0, 1.0, 1.0, 1.0, 1.0, 1.0, 1.0, 1.0, 1.0, 1.0, 1.0, 1.0, 1.0, 1.0, 1.0, 1.0, 1.0, 1.0, 1.0, 1.0, 1.0, 1.0, 1.0, 1.0, 1.0, 1.0, 1.0, 1.0, 1.0, 1.0, 1.0, 1.0, 1.0, 1.0, 1.0, 1.0, 1.0, 1.0, 1.0, 1.0, 1.0, 1.0, 1.0, 1.0, 1.0, 1.0, 1.0, 1.0, 1.0, 1.0, 1.0, 1.0, 1.0, 1.0, 1.0, 1.0, 1.0, 1.0, 1.0, 1.0, 1.0, 1.0, 1.0, 1.0, 1.0, 1.0, 1.0, 1.0, 1.0, 1.0, 1.0, 1.0, 1.0, 1.0, 1.0, 1.0, 1.0, 1.0, 1.0, 1.0, 1.0, 1.0, 1.0, 1.0, 1.0, 1.0, 1.0, 1.0, 1.0, 1.0, 1.0, 1.0, 1.0, 1.0, 1.0, 1.0, 1.0, 1.0, 1.0, 1.0, 1.0, 1.0, 1.0, 1.0, 1.0, 1.0, 1.0, 1.0, 1.0, 1.0, 1.0, 1.0, 1.0, 1.0, 1.0, 1.0, 1.0, 1.0, 1.0, 1.0, 1.0, 1.0, 1.0, 1.0, 1.0, 1.0, 1.0, 1.0, 1.0, 1.0, 1.0, 1.0, 1.0, 1.0, 1.0, 1.0, 1.0, 1.0, 1.0, 1.0, 1.0, 1.0, 1.0, 1.0, 1.0, 1.0, 1.0, 1.0, 1.0, 1.0, 1.0, 1.0, 1.0, 1.0, 1.0, 1.0, 1.0, 1.0, 1.0, 1.0, 1.0, 1.0, 1.0, 1.0, 1.0, 1.0, 1.0, 1.0, 1.0, 1.0, 1.0, 1.0, 1.0, 1.0, 1.0, 1.0, 1.0, 1.0, 1.0, 1.0, 1.0, 1.0, 1.0, 1.0, 1.0, 1.0, 1.0, 1.0, 1.0, 1.0, 1.0, 1.0, 1.0, 1.0, 1.0, 1.0, 1.0, 1.0, 1.0, 1.0, 1.0, 1.0, 1.0, 1.0, 1.0, 1.0, 1.0, 1.0, 1.0, 1.0, 1.0, 1.0, 1.0, 1.0, 1.0, 1.0, 1.0, 1.0, 1.0, 1.0, 1.0, 1.0, 1.0, 1.0, 1.0, 1.0, 1.0, 1.0, 1.0, 1.0, 1.0, 1.0, 1.0, 1.0, 1.0, 1.0, 1.0, 1.0, 1.0, 1.0, 1.0, 1.0, 1.0, 1.0, 1.0, 1.0, 1.0, 1.0, 1.0, 1.0, 1.0, 1.0, 1.0, 1.0, 1.0, 1.0, 1.0, 1.0, 1.0, 1.0, 1.0, 1.0, 1.0, 1.0, 1.0, 1.0, 1.0, 1.0, 1.0, 1.0, 1.0, 1.0, 1.0, 1.0, 1.0, 1.0, 1.0, 1.0, 1.0, 1.0, 1.0, 1.0, 1.0, 1.0, 1.0, 1.0, 1.0, 1.0, 1.0, 1.0, 1.0, 1.0, 1.0, 1.0, 1.0, 1.0, 1.0, 1.0, 1.0, 1.0, 1.0, 1.0, 1.0, 1.0, 1.0, 1.0, 1.0, 1.0, 1.0, 1.0, 1.0, 1.0, 1.0, 1.0, 1.0, 1.0, 1.0, 1.0, 1.0, 1.0, 1.0, 1.0, 1.0, 1.0, 1.0, 1.0, 1.0, 1.0, 1.0, 1.0, 1.0, 1.0, 1.0, 1.0, 1.0, 1.0, 1.0, 1.0, 1.0, 1.0, 1.0, 1.0, 1.0, 1.0, 1.0, 1.0, 1.0, 1.0, 1.0, 1.0, 1.0, 1.0, 1.0, 1.0, 1.0, 1.0, 1.0, 1.0, 1.0, 1.0, 1.0, 1.0, 1.0, 1.0, 1.0, 1.0, 1.0, 1.0, 1.0, 1.0, 1.0, 1.0, 1.0, 1.0, 1.0, 1.0, 1.0, 1.0, 1.0, 1.0, 1.0, 1.0, 1.0, 1.0, 1.0, 1.0, 1.0, 1.0, 1.0, 1.0, 1.0, 1.0, 1.0, 1.0, 1.0, 1.0, 1.0, 1.0, 1.0, 1.0, 1.0, 1.0, 1.0, 1.0, 1.0, 1.0, 1.0, 1.0, 1.0, 1.0, 1.0, 1.0, 1.0, 1.0, 1.0, 1.0, 1.0, 1.0, 1.0, 1.0, 1.0, 1.0, 1.0, 1.0, 1.0, 1.0, 1.0, 1.0, 1.0, 1.0, 1.0, 1.0, 1.0, 1.0, 1.0, 1.0, 1.0, 1.0, 1.0, 1.0, 1.0, 1.0, 1.0, 1.0, 1.0, 1.0, 1.0, 1.0, 1.0, 1.0, 1.0, 1.0, 1.0, 1.0, 1.0, 1.0, 1.0, 1.0, 1.0, 1.0, 1.0, 1.0, 1.0, 1.0, 1.0, 1.0, 1.0, 1.0, 1.0, 1.0, 1.0, 1.0, 1.0, 1.0, 1.0, 1.0, 1.0, 1.0, 1.0, 1.0, 1.0, 1.0, 1.0, 1.0, 1.0, 1.0, 1.0, 1.0, 1.0, 1.0, 1.0, 1.0, 1.0, 1.0, 1.0, 1.0, 1.0, 1.0, 1.0, 1.0, 1.0, 1.0, 1.0, 1.0, 1.0, 1.0, 1.0, 1.0, 1.0, 1.0, 1.0, 1.0, 1.0, 1.0, 1.0, 1.0, 1.0, 1.0, 1.0, 1.0, 1.0, 1.0, 1.0, 1.0, 1.0, 1.0, 1.0, 1.0, 1.0, 1.0, 1.0, 1.0, 1.0, 1.0, 1.0, 1.0, 1.0, 1.0, 1.0, 1.0, 1.0, 1.0, 1.0, 1.0, 1.0, 1.0, 1.0, 1.0, 1.0, 1.0, 1.0, 1.0, 1.0, 1.0, 1.0, 1.0, 1.0, 1.0, 1.0, 1.0, 1.0, 1.0, 1.0, 1.0, 1.0, 1.0, 1.0, 1.0, 1.0, 1.0, 1.0, 1.0, 1.0, 1.0, 1.0, 1.0, 1.0, 1.0, 1.0, 1.0, 1.0, 1.0, 1.0, 1.0, 1.0, 1.0, 1.0, 1.0, 1.0, 1.0, 1.0, 1.0, 1.0, 1.0, 1.0, 1.0, 1.0, 1.0, 1.0, 1.0, 1.0, 1.0, 1.0, 1.0, 1.0, 1.0, 1.0, 1.0, 1.0, 1.0, 1.0, 1.0, 1.0, 1.0, 1.0, 1.0, 1.0, 1.0, 1.0, 1.0, 1.0, 1.0, 1.0, 1.0, 1.0, 1.0, 1.0, 1.0, 1.0, 1.0, 1.0, 1.0, 1.0, 1.0, 1.0, 1.0, 1.0, 1.0, 1.0, 1.0, 1.0, 1.0, 1.0, 1.0, 1.0, 1.0, 1.0, 1.0, 1.0, 1.0, 1.0, 1.0, 1.0, 1.0, 1.0, 1.0, 1.0, 1.0, 1.0, 1.0, 1.0, 1.0, 1.0, 1.0, 1.0, 1.0, 1.0, 1.0, 1.0, 1.0, 1.0, 1.0, 1.0, 1.0, 1.0, 1.0, 1.0, 1.0, 1.0, 1.0, 1.0, 1.0, 1.0, 1.0, 1.0, 1.0, 1.0, 1.0, 1.0, 1.0, 1.0, 1.0, 1.0, 1.0, 1.0, 1.0, 1.0, 1.0, 1.0, 1.0, 1.0, 1.0, 1.0, 1.0, 1.0, 1.0, 1.0, 1.0, 1.0, 1.0, 1.0, 1.0, 1.0, 1.0, 1.0, 1.0, 1.0, 1.0, 1.0, 1.0, 1.0, 1.0, 1.0, 1.0, 1.0, 1.0, 1.0, 1.0, 1.0, 1.0, 1.0, 1.0, 1.0, 1.0, 1.0, 1.0, 1.0, 1.0, 1.0, 1.0, 1.0, 1.0, 1.0, 1.0, 1.0, 1.0, 1.0, 1.0, 1.0, 1.0, 1.0, 1.0, 1.0, 1.0, 1.0, 1.0, 1.0, 1.0, 1.0, 1.0, 1.0, 1.0, 1.0, 1.0, 1.0, 1.0, 1.0, 1.0, 1.0, 1.0, 1.0, 1.0, 1.0, 1.0, 1.0, 1.0, 1.0, 1.0, 1.0, 1.0, 1.0, 1.0, 1.0, 1.0, 1.0, 1.0, 1.0, 1.0, 1.0, 1.0, 1.0, 1.0, 1.0, 1.0, 1.0, 1.0, 1.0, 1.0, 1.0, 1.0, 1.0, 1.0, 1.0, 1.0, 1.0, 1.0, 1.0, 1.0, 1.0, 1.0, 1.0, 1.0, 1.0, 1.0, 1.0, 1.0, 1.0, 1.0, 1.0, 1.0, 1.0, 1.0, 1.0, 1.0, 1.0, 1.0, 1.0, 1.0, 1.0, 1.0, 1.0, 1.0, 1.0, 1.0, 1.0, 1.0, 1.0, 1.0, 1.0, 1.0, 1.0, 1.0, 1.0, 1.0, 1.0, 1.0, 1.0, 1.0, 1.0, 1.0, 1.0, 1.0, 1.0, 1.0, 1.0, 1.0, 1.0, 1.0, 1.0, 1.0, 1.0, 1.0, 1.0, 1.0, 1.0, 1.0, 1.0, 1.0, 1.0, 1.0, 1.0, 1.0, 1.0, 1.0, 1.0, 1.0, 1.0, 1.0, 1.0, 1.0, 1.0, 1.0, 1.0, 1.0, 1.0, 1.0, 1.0, 1.0, 1.0, 1.0, 1.0, 1.0, 1.0, 1.0, 1.0, 1.0, 1.0, 1.0, 1.0, 1.0, 1.0, 1.0, 1.0, 1.0, 1.0, 1.0, 1.0, 1.0, 1.0, 1.0, 1.0, 1.0, 1.0, 1.0, 1.0, 1.0, 1.0, 1.0, 1.0, 1.0, 1.0, 1.0, 1.0, 1.0, 1.0, 1.0, 1.0, 1.0, 1.0, 1.0, 1.0, 1.0, 1.0, 1.0, 1.0, 1.0, 1.0, 1.0, 1.0, 1.0, 1.0, 1.0, 1.0, 1.0, 1.0, 1.0, 1.0, 1.0, 1.0, 1.0, 1.0, 1.0, 1.0, 1.0, 1.0, 1.0, 1.0, 1.0, 1.0, 1.0, 1.0, 1.0, 1.0, 1.0, 1.0, 1.0, 1.0, 1.0, 1.0, 1.0, 1.0, 1.0, 1.0, 1.0, 1.0, 1.0, 1.0, 1.0, 1.0, 1.0, 1.0, 1.0, 1.0, 1.0, 1.0, 1.0, 1.0, 1.0, 1.0, 1.0, 1.0, 1.0, 1.0, 1.0, 1.0, 1.0, 1.0, 1.0, 1.0, 1.0, 1.0, 1.0, 1.0, 1.0, 1.0, 1.0, 1.0, 1.0, 1.0, 1.0, 1.0, 1.0, 1.0, 1.0, 1.0, 1.0, 1.0, 1.0, 1.0, 1.0, 1.0, 1.0, 1.0, 1.0, 1.0, 1.0, 1.0, 1.0, 1.0, 1.0, 1.0, 1.0, 1.0, 1.0, 1.0, 1.0, 1.0, 1.0, 1.0, 1.0, 1.0, 1.0, 1.0, 1.0, 1.0, 1.0, 1.0, 1.0, 1.0, 1.0, 1.0, 1.0, 1.0, 1.0, 1.0, 1.0, 1.0, 1.0, 1.0, 1.0, 1.0, 1.0, 1.0, 1.0, 1.0, 1.0, 1.0, 1.0, 1.0, 1.0, 1.0, 1.0, 1.0, 1.0, 1.0, 1.0, 1.0, 1.0, 1.0, 1.0, 1.0, 1.0, 1.0, 1.0, 1.0, 1.0, 1.0, 1.0, 1.0, 1.0, 1.0, 1.0, 1.0, 1.0, 1.0, 1.0, 1.0, 1.0, 1.0, 1.0, 1.0, 1.0, 1.0, 1.0, 1.0, 1.0, 1.0, 1.0, 1.0, 1.0, 1.0, 1.0, 1.0, 1.0, 1.0, 1.0, 1.0, 1.0, 1.0, 1.0, 1.0, 1.0, 1.0, 1.0, 1.0, 1.0, 1.0, 1.0, 1.0, 1.0, 1.0, 1.0, 1.0, 1.0, 1.0, 1.0, 1.0, 1.0, 1.0, 1.0, 1.0, 1.0, 1.0, 1.0, 1.0, 1.0, 1.0, 1.0, 1.0, 1.0, 1.0, 1.0, 1.0, 1.0, 1.0, 1.0, 1.0, 1.0, 1.0, 1.0, 1.0, 1.0, 1.0, 1.0, 1.0, 1.0, 1.0, 1.0, 1.0, 1.0, 1.0, 1.0, 1.0, 1.0, 1.0, 1.0, 1.0, 1.0, 1.0, 1.0, 1.0, 1.0, 1.0, 1.0, 1.0, 1.0, 1.0, 1.0, 1.0, 1.0, 1.0, 1.0, 1.0, 1.0, 1.0, 1.0, 1.0, 1.0, 1.0, 1.0, 1.0, 1.0, 1.0, 1.0, 1.0, 1.0, 1.0, 1.0, 1.0, 1.0, 1.0, 1.0, 1.0, 1.0, 1.0, 1.0, 1.0, 1.0, 1.0, 1.0, 1.0, 1.0, 1.0, 1.0, 1.0, 1.0, 1.0, 1.0, 1.0, 1.0, 1.0, 1.0, 1.0, 1.0, 1.0, 1.0, 1.0, 1.0, 1.0, 1.0, 1.0, 1.0, 1.0, 1.0, 1.0, 1.0, 1.0, 1.0, 1.0, 1.0, 1.0, 1.0, 1.0, 1.0, 1.0, 1.0, 1.0, 1.0, 1.0, 1.0, 1.0, 1.0, 1.0, 1.0, 1.0, 1.0, 1.0, 1.0, 1.0, 1.0, 1.0, 1.0, 1.0, 1.0, 1.0, 1.0, 1.0, 1.0, 1.0, 1.0, 1.0, 1.0, 1.0, 1.0, 1.0, 1.0, 1.0, 1.0, 1.0, 1.0, 1.0, 1.0, 1.0, 1.0, 1.0, 1.0, 1.0, 1.0, 1.0, 1.0, 1.0, 1.0, 1.0, 1.0, 1.0, 1.0, 1.0, 1.0, 1.0, 1.0, 1.0, 1.0, 1.0, 1.0, 1.0, 1.0, 1.0, 1.0, 1.0, 1.0, 1.0, 1.0, 1.0, 1.0, 1.0, 1.0, 1.0, 1.0, 1.0, 1.0, 1.0, 1.0, 1.0, 1.0, 1.0, 1.0, 1.0, 1.0, 1.0, 1.0, 1.0, 1.0, 1.0, 1.0, 1.0, 1.0, 1.0, 1.0, 1.0, 1.0, 1.0, 1.0, 1.0, 1.0, 1.0, 1.0, 1.0, 1.0, 1.0, 1.0, 1.0, 1.0, 1.0, 1.0, 1.0, 1.0, 1.0, 1.0, 1.0, 1.0, 1.0, 1.0, 1.0, 1.0, 1.0, 1.0, 1.0, 1.0, 1.0, 1.0, 1.0, 1.0, 1.0, 1.0, 1.0, 1.0, 1.0, 1.0, 1.0, 1.0, 1.0, 1.0, 1.0, 1.0, 1.0, 1.0, 1.0, 1.0, 1.0, 1.0, 1.0, 1.0, 1.0, 1.0, 1.0, 1.0, 1.0, 1.0, 1.0, 1.0, 1.0, 1.0, 1.0, 1.0, 1.0, 1.0, 1.0, 1.0, 1.0, 1.0, 1.0, 1.0, 1.0, 1.0, 1.0, 1.0, 1.0, 1.0, 1.0, 1.0, 1.0, 1.0, 1.0, 1.0, 1.0, 1.0, 1.0, 1.0, 1.0, 1.0, 1.0, 1.0, 1.0, 1.0, 1.0, 1.0, 1.0, 1.0, 1.0, 1.0, 1.0, 1.0, 1.0, 1.0, 1.0, 1.0, 1.0, 1.0, 1.0, 1.0, 1.0, 1.0, 1.0, 1.0, 1.0, 1.0, 1.0, 1.0, 1.0, 1.0, 1.0, 1.0, 1.0, 1.0, 1.0, 1.0, 1.0, 1.0, 1.0, 1.0, 1.0, 1.0, 1.0, 1.0, 1.0, 1.0, 1.0, 1.0, 1.0, 1.0, 1.0, 1.0, 1.0, 1.0, 1.0, 1.0, 1.0, 1.0, 1.0, 1.0, 1.0, 1.0, 1.0, 1.0, 1.0, 1.0, 1.0, 1.0, 1.0, 1.0, 1.0, 1.0, 1.0, 1.0, 1.0, 1.0, 1.0, 1.0, 1.0, 1.0, 1.0, 1.0, 1.0, 1.0, 1.0, 1.0, 1.0, 1.0, 1.0, 1.0, 1.0, 1.0, 1.0, 1.0, 1.0, 1.0, 1.0, 1.0, 1.0, 1.0, 1.0, 1.0, 1.0, 1.0, 1.0, 1.0, 1.0, 1.0, 1.0, 1.0, 1.0, 1.0, 1.0, 1.0, 1.0, 1.0, 1.0, 1.0, 1.0, 1.0, 1.0, 1.0, 1.0, 1.0, 1.0, 1.0, 1.0, 1.0, 1.0, 1.0, 1.0, 1.0, 1.0, 1.0, 1.0, 1.0, 1.0, 1.0, 1.0, 1.0, 1.0, 1.0, 1.0, 1.0, 1.0, 1.0, 1.0, 1.0, 1.0, 1.0, 1.0, 1.0, 1.0, 1.0, 1.0, 1.0, 1.0, 1.0, 1.0, 1.0, 1.0, 1.0, 1.0, 1.0, 1.0, 1.0, 1.0, 1.0, 1.0, 1.0, 1.0, 1.0, 1.0, 1.0, 1.0, 1.0, 1.0, 1.0, 1.0, 1.0, 1.0, 1.0, 1.0, 1.0, 1.0, 1.0, 1.0, 1.0, 1.0, 1.0, 1.0, 1.0, 1.0, 1.0, 1.0, 1.0, 1.0, 1.0, 1.0, 1.0, 1.0, 1.0, 1.0, 1.0, 1.0, 1.0, 1.0, 1.0, 1.0, 1.0, 1.0, 1.0, 1.0, 1.0, 1.0, 1.0, 1.0, 1.0, 1.0, 1.0, 1.0, 1.0, 1.0, 1.0, 1.0, 1.0, 1.0, 1.0, 1.0, 1.0, 1.0, 1.0, 1.0, 1.0, 1.0, 1.0, 1.0, 1.0, 1.0, 1.0, 1.0, 1.0, 1.0, 1.0, 1.0, 1.0, 1.0, 1.0, 1.0, 1.0, 1.0, 1.0, 1.0, 1.0, 1.0, 1.0, 1.0, 1.0, 1.0, 1.0, 1.0, 1.0, 1.0, 1.0, 1.0, 1.0, 1.0, 1.0, 1.0, 1.0, 1.0, 1.0, 1.0, 1.0, 1.0, 1.0, 1.0, 1.0, 1.0, 1.0, 1.0, 1.0, 1.0, 1.0, 1.0, 1.0, 1.0, 1.0, 1.0, 1.0, 1.0, 1.0, 1.0, 1.0, 1.0, 1.0, 1.0, 1.0, 1.0, 1.0, 1.0, 1.0, 1.0, 1.0, 1.0, 1.0, 1.0, 1.0, 1.0, 1.0, 1.0, 1.0, 1.0, 1.0, 1.0, 1.0, 1.0, 1.0, 1.0, 1.0, 1.0, 1.0, 1.0, 1.0, 1.0, 1.0, 1.0, 1.0, 1.0, 1.0, 1.0, 1.0, 1.0, 1.0, 1.0, 1.0, 1.0, 1.0, 1.0, 1.0, 1.0, 1.0, 1.0, 1.0, 1.0, 1.0, 1.0, 1.0, 1.0, 1.0, 1.0, 1.0, 1.0, 1.0, 1.0, 1.0, 1.0, 1.0, 1.0, 1.0, 1.0, 1.0, 1.0, 1.0, 1.0, 1.0, 1.0, 1.0, 1.0, 1.0, 1.0, 1.0, 1.0, 1.0, 1.0, 1.0, 1.0, 1.0, 1.0, 1.0, 1.0, 1.0, 1.0, 1.0, 1.0, 1.0, 1.0, 1.0, 1.0, 1.0, 1.0, 1.0, 1.0, 1.0, 1.0, 1.0, 1.0, 1.0, 1.0, 1.0, 1.0, 1.0, 1.0, 1.0, 1.0, 1.0, 1.0, 1.0, 1.0, 1.0, 1.0, 1.0, 1.0, 1.0, 1.0, 1.0, 1.0, 1.0, 1.0, 1.0, 1.0, 1.0, 1.0, 1.0, 1.0, 1.0, 1.0, 1.0, 1.0, 1.0, 1.0, 1.0, 1.0, 1.0, 1.0, 1.0, 1.0, 1.0, 1.0, 1.0, 1.0, 1.0, 1.0, 1.0, 1.0, 1.0, 1.0, 1.0, 1.0, 1.0, 1.0, 1.0, 1.0, 1.0, 1.0, 1.0, 1.0, 1.0, 1.0, 1.0, 1.0, 1.0, 1.0, 1.0, 1.0, 1.0, 1.0, 1.0, 1.0, 1.0, 1.0, 1.0, 1.0, 1.0, 1.0, 1.0, 1.0, 1.0, 1.0, 1.0, 1.0, 1.0, 1.0, 1.0, 1.0, 1.0, 1.0, 1.0, 1.0, 1.0, 1.0, 1.0, 1.0, 1.0, 1.0, 1.0, 1.0, 1.0, 1.0, 1.0, 1.0, 1.0, 1.0, 1.0, 1.0, 1.0, 1.0, 1.0, 1.0, 1.0, 1.0, 1.0, 1.0, 1.0, 1.0, 1.0, 1.0, 1.0, 1.0, 1.0, 1.0, 1.0, 1.0, 1.0, 1.0, 1.0, 1.0, 1.0, 1.0, 1.0, 1.0, 1.0, 1.0, 1.0, 1.0, 1.0, 1.0, 1.0, 1.0, 1.0, 1.0, 1.0, 1.0, 1.0, 1.0, 1.0, 1.0, 1.0, 1.0, 1.0, 1.0, 1.0, 1.0, 1.0, 1.0, 1.0, 1.0, 1.0, 1.0, 1.0, 1.0, 1.0, 1.0, 1.0, 1.0, 1.0, 1.0, 1.0, 1.0, 1.0, 1.0, 1.0, 1.0, 1.0, 1.0, 1.0, 1.0, 1.0, 1.0, 1.0, 1.0, 1.0, 1.0, 1.0, 1.0, 1.0, 1.0, 1.0, 1.0, 1.0, 1.0, 1.0, 1.0, 1.0, 1.0, 1.0, 1.0, 1.0, 1.0, 1.0, 1.0, 1.0, 1.0, 1.0, 1.0, 1.0, 1.0, 1.0, 1.0, 1.0, 1.0, 1.0, 1.0, 1.0, 1.0, 1.0, 1.0, 1.0, 1.0, 1.0, 1.0, 1.0, 1.0, 1.0, 1.0, 1.0, 1.0, 1.0, 1.0, 1.0, 1.0, 1.0, 1.0, 1.0, 1.0, 1.0, 1.0, 1.0, 1.0, 1.0, 1.0, 1.0, 1.0, 1.0, 1.0, 1.0, 1.0, 1.0, 1.0, 1.0, 1.0, 1.0, 1.0, 1.0, 1.0, 1.0, 1.0, 1.0, 1.0, 1.0, 1.0, 1.0, 1.0, 1.0, 1.0, 1.0, 1.0, 1.0, 1.0, 1.0, 1.0, 1.0, 1.0, 1.0, 1.0, 1.0, 1.0, 1.0, 1.0, 1.0, 1.0, 1.0, 1.0, 1.0, 1.0, 1.0, 1.0, 1.0, 1.0, 1.0, 1.0, 1.0, 1.0, 1.0, 1.0, 1.0, 1.0, 1.0, 1.0, 1.0, 1.0, 1.0, 1.0, 1.0, 1.0, 1.0, 1.0, 1.0, 1.0, 1.0, 1.0, 1.0, 1.0, 1.0, 1.0, 1.0, 1.0, 1.0, 1.0, 1.0, 1.0, 1.0, 1.0, 1.0, 1.0, 1.0, 1.0, 1.0, 1.0, 1.0, 1.0, 1.0, 1.0, 1.0, 1.0, 1.0, 1.0, 1.0, 1.0, 1.0, 1.0, 1.0, 1.0, 1.0, 1.0, 1.0, 1.0, 1.0, 1.0, 1.0, 1.0, 1.0, 1.0, 1.0, 1.0, 1.0, 1.0, 1.0, 1.0, 1.0, 1.0, 1.0, 1.0, 1.0, 1.0, 1.0, 1.0, 1.0, 1.0, 1.0, 1.0, 1.0, 1.0, 1.0, 1.0, 1.0, 1.0, 1.0, 1.0, 1.0, 1.0, 1.0, 1.0, 1.0, 1.0, 1.0, 1.0, 1.0, 1.0, 1.0, 1.0, 1.0, 1.0, 1.0, 1.0, 1.0, 1.0, 1.0, 1.0, 1.0, 1.0, 1.0, 1.0, 1.0, 1.0, 1.0, 1.0, 1.0, 1.0, 1.0, 1.0, 1.0, 1.0, 1.0, 1.0, 1.0, 1.0, 1.0, 1.0, 1.0, 1.0, 1.0, 1.0, 1.0, 1.0, 1.0, 1.0, 1.0, 1.0, 1.0, 1.0, 1.0, 1.0, 1.0, 1.0, 1.0, 1.0, 1.0, 1.0, 1.0, 1.0, 1.0, 1.0, 1.0, 1.0, 1.0, 1.0, 1.0, 1.0, 1.0, 1.0, 1.0, 1.0, 1.0, 1.0, 1.0, 1.0, 1.0, 1.0, 1.0, 1.0, 1.0, 1.0, 1.0, 1.0, 1.0, 1.0, 1.0, 1.0, 1.0, 1.0, 1.0, 1.0, 1.0, 1.0, 1.0, 1.0, 1.0, 1.0, 1.0, 1.0, 1.0, 1.0, 1.0, 1.0, 1.0, 1.0, 1.0, 1.0, 1.0, 1.0, 1.0, 1.0, 1.0, 1.0, 1.0, 1.0, 1.0, 1.0, 1.0, 1.0, 1.0, 1.0, 1.0, 1.0, 1.0, 1.0, 1.0, 1.0, 1.0, 1.0, 1.0, 1.0, 1.0, 1.0, 1.0, 1.0, 1.0, 1.0, 1.0, 1.0, 1.0, 1.0, 1.0, 1.0, 1.0, 1.0, 1.0, 1.0, 1.0, 1.0, 1.0, 1.0, 1.0, 1.0, 1.0, 1.0, 1.0, 1.0, 1.0, 1.0, 1.0, 1.0, 1.0, 1.0, 1.0, 1.0, 1.0, 1.0, 1.0, 1.0, 1.0, 1.0, 1.0, 1.0, 1.0, 1.0, 1.0, 1.0, 1.0, 1.0, 1.0, 1.0, 1.0, 1.0, 1.0, 1.0, 1.0, 1.0, 1.0, 1.0, 1.0, 1.0, 1.0, 1.0, 1.0, 1.0, 1.0, 1.0, 1.0, 1.0, 1.0, 1.0, 1.0, 1.0, 1.0, 1.0, 1.0, 1.0, 1.0, 1.0, 1.0, 1.0, 1.0, 1.0, 1.0, 1.0, 1.0, 1.0, 1.0, 1.0, 1.0, 1.0, 1.0, 1.0, 1.0, 1.0, 1.0, 1.0, 1.0, 1.0, 1.0, 1.0, 1.0, 1.0, 1.0, 1.0, 1.0, 1.0, 1.0, 1.0, 1.0, 1.0, 1.0, 1.0, 1.0, 1.0, 1.0, 1.0, 1.0, 1.0, 1.0, 1.0, 1.0, 1.0, 1.0, 1.0, 1.0, 1.0, 1.0, 1.0, 1.0, 1.0, 1.0, 1.0, 1.0, 1.0, 1.0, 1.0, 1.0, 1.0, 1.0, 1.0, 1.0, 1.0, 1.0, 1.0, 1.0, 1.0, 1.0, 1.0, 1.0, 1.0, 1.0, 1.0, 1.0, 1.0, 1.0, 1.0, 1.0, 1.0, 1.0, 1.0, 1.0, 1.0, 1.0, 1.0, 1.0, 1.0, 1.0, 1.0, 1.0, 1.0, 1.0, 1.0, 1.0, 1.0, 1.0, 1.0, 1.0, 1.0, 1.0, 1.0, 1.0, 1.0, 1.0, 1.0, 1.0, 1.0, 1.0, 1.0, 1.0, 1.0, 1.0, 1.0, 1.0, 1.0, 1.0, 1.0, 1.0, 1.0, 1.0, 1.0, 1.0, 1.0, 1.0, 1.0, 1.0, 1.0, 1.0, 1.0, 1.0, 1.0, 1.0, 1.0, 1.0, 1.0, 1.0, 1.0, 1.0, 1.0, 1.0, 1.0, 1.0, 1.0, 1.0, 1.0, 1.0, 1.0, 1.0, 1.0, 1.0, 1.0, 1.0, 1.0, 1.0, 1.0, 1.0, 1.0, 1.0, 1.0, 1.0, 1.0, 1.0, 1.0, 1.0, 1.0, 1.0, 1.0, 1.0, 1.0, 1.0, 1.0, 1.0, 1.0, 1.0, 1.0, 1.0, 1.0, 1.0, 1.0, 1.0, 1.0, 1.0, 1.0, 1.0, 1.0, 1.0, 1.0, 1.0, 1.0, 1.0, 1.0, 1.0, 1.0, 1.0, 1.0, 1.0, 1.0, 1.0, 1.0, 1.0, 1.0, 1.0, 1.0, 1.0, 1.0, 1.0, 1.0, 1.0, 1.0, 1.0, 1.0, 1.0, 1.0, 1.0, 1.0, 1.0, 1.0, 1.0, 1.0, 1.0, 1.0, 1.0, 1.0, 1.0, 1.0, 1.0, 1.0, 1.0, 1.0, 1.0, 1.0, 1.0, 1.0, 1.0, 1.0, 1.0, 1.0, 1.0, 1.0, 1.0, 1.0, 1.0, 1.0, 1.0, 1.0, 1.0, 1.0, 1.0, 1.0, 1.0, 1.0, 1.0, 1.0, 1.0, 1.0, 1.0, 1.0, 1.0, 1.0, 1.0, 1.0, 1.0, 1.0, 1.0, 1.0, 1.0, 1.0, 1.0, 1.0, 1.0, 1.0, 1.0, 1.0, 1.0, 1.0, 1.0, 1.0, 1.0, 1.0, 1.0, 1.0, 1.0, 1.0, 1.0, 1.0, 1.0, 1.0, 1.0, 1.0, 1.0, 1.0, 1.0, 1.0, 1.0, 1.0, 1.0, 1.0, 1.0, 1.0, 1.0, 1.0, 1.0, 1.0, 1.0, 1.0, 1.0, 1.0, 1.0, 1.0, 1.0, 1.0, 1.0, 1.0, 1.0, 1.0, 1.0, 1.0, 1.0, 1.0, 1.0, 1.0, 1.0, 1.0, 1.0, 1.0, 1.0, 1.0, 1.0, 1.0, 1.0, 1.0, 1.0, 1.0, 1.0, 1.0, 1.0, 1.0, 1.0, 1.0, 1.0, 1.0, 1.0, 1.0, 1.0, 1.0, 1.0, 1.0, 1.0, 1.0, 1.0, 1.0, 1.0, 1.0, 1.0, 1.0, 1.0, 1.0, 1.0, 1.0, 1.0, 1.0, 1.0, 1.0, 1.0, 1.0, 1.0, 1.0, 1.0, 1.0, 1.0, 1.0, 1.0, 1.0, 1.0, 1.0, 1.0, 1.0, 1.0, 1.0, 1.0, 1.0, 1.0, 1.0, 1.0, 1.0, 1.0, 1.0, 1.0, 1.0, 1.0, 1.0, 1.0, 1.0, 1.0, 1.0, 1.0, 1.0, 1.0, 1.0, 1.0, 1.0, 1.0, 1.0, 1.0, 1.0, 1.0, 1.0, 1.0, 1.0, 1.0, 1.0, 1.0, 1.0, 1.0, 1.0, 1.0, 1.0, 1.0, 1.0, 1.0, 1.0, 1.0, 1.0, 1.0, 1.0, 1.0, 1.0, 1.0, 1.0, 1.0, 1.0, 1.0, 1.0, 1.0, 1.0, 1.0, 1.0, 1.0, 1.0, 1.0, 1.0, 1.0, 1.0, 1.0, 1.0, 1.0, 1.0, 1.0, 1.0, 1.0, 1.0, 1.0, 1.0, 1.0, 1.0, 1.0, 1.0, 1.0, 1.0, 1.0, 1.0, 1.0, 1.0, 1.0, 1.0, 1.0, 1.0, 1.0, 1.0, 1.0, 1.0, 1.0, 1.0, 1.0, 1.0, 1.0, 1.0, 1.0, 1.0, 1.0, 1.0, 1.0, 1.0, 1.0, 1.0, 1.0, 1.0, 1.0, 1.0, 1.0, 1.0, 1.0, 1.0, 1.0, 1.0, 1.0, 1.0, 1.0, 1.0, 1.0, 1.0, 1.0, 1.0, 1.0, 1.0, 1.0, 1.0, 1.0, 1.0, 1.0, 1.0, 1.0, 1.0, 1.0, 1.0, 1.0, 1.0, 1.0, 1.0, 1.0, 1.0, 1.0, 1.0, 1.0, 1.0, 1.0, 1.0, 1.0, 1.0, 1.0, 1.0, 1.0, 1.0, 1.0, 1.0, 1.0, 1.0, 1.0, 1.0, 1.0, 1.0, 1.0, 1.0, 1.0, 1.0, 1.0, 1.0, 1.0, 1.0, 1.0, 1.0, 1.0, 1.0, 1.0, 1.0, 1.0, 1.0, 1.0, 1.0, 1.0, 1.0, 1.0, 1.0, 1.0, 1.0, 1.0, 1.0, 1.0, 1.0, 1.0, 1.0, 1.0, 1.0, 1.0, 1.0, 1.0, 1.0, 1.0, 1.0, 1.0, 1.0, 1.0, 1.0, 1.0, 1.0, 1.0, 1.0, 1.0, 1.0, 1.0, 1.0, 1.0, 1.0, 1.0, 1.0, 1.0, 1.0, 1.0, 1.0, 1.0, 1.0, 1.0, 1.0, 1.0, 1.0, 1.0, 1.0, 1.0, 1.0, 1.0, 1.0, 1.0, 1.0, 1.0, 1.0, 1.0, 1.0, 1.0, 1.0, 1.0, 1.0, 1.0, 1.0, 1.0, 1.0, 1.0, 1.0, 1.0, 1.0, 1.0, 1.0, 1.0, 1.0, 1.0, 1.0, 1.0, 1.0, 1.0, 1.0, 1.0, 1.0, 1.0, 1.0, 1.0, 1.0, 1.0, 1.0, 1.0, 1.0, 1.0, 1.0, 1.0, 1.0, 1.0, 1.0, 1.0, 1.0, 1.0, 1.0, 1.0, 1.0, 1.0, 1.0, 1.0, 1.0, 1.0, 1.0, 1.0, 1.0, 1.0, 1.0, 1.0, 1.0, 1.0, 1.0, 1.0, 1.0, 1.0, 1.0, 1.0, 1.0, 1.0, 1.0, 1.0, 1.0, 1.0, 1.0, 1.0, 1.0, 1.0, 1.0, 1.0, 1.0, 1.0, 1.0, 1.0, 1.0, 1.0, 1.0, 1.0, 1.0, 1.0, 1.0, 1.0, 1.0, 1.0, 1.0, 1.0, 1.0, 1.0, 1.0, 1.0, 1.0, 1.0, 1.0, 1.0, 1.0, 1.0, 1.0, 1.0, 1.0, 1.0, 1.0, 1.0, 1.0, 1.0, 1.0, 1.0, 1.0, 1.0, 1.0, 1.0, 1.0, 1.0, 1.0, 1.0, 1.0, 1.0, 1.0, 1.0, 1.0, 1.0, 1.0, 1.0, 1.0, 1.0, 1.0, 1.0, 1.0, 1.0, 1.0, 1.0, 1.0, 1.0, 1.0, 1.0, 1.0, 1.0, 1.0, 1.0, 1.0, 1.0, 1.0, 1.0, 1.0, 1.0, 1.0, 1.0, 1.0, 1.0, 1.0, 1.0, 1.0, 1.0, 1.0, 1.0, 1.0, 1.0, 1.0, 1.0, 1.0, 1.0, 1.0, 1.0, 1.0, 1.0, 1.0, 1.0, 1.0, 1.0, 1.0, 1.0, 1.0, 1.0, 1.0, 1.0, 1.0, 1.0, 1.0, 1.0, 1.0, 1.0, 1.0, 1.0, 1.0, 1.0, 1.0, 1.0, 1.0, 1.0, 1.0, 1.0, 1.0, 1.0, 1.0, 1.0, 1.0, 1.0, 1.0, 1.0, 1.0, 1.0, 1.0, 1.0, 1.0, 1.0, 1.0, 1.0, 1.0, 1.0, 1.0, 1.0, 1.0, 1.0, 1.0, 1.0, 1.0, 1.0, 1.0, 1.0, 1.0, 1.0, 1.0, 1.0, 1.0, 1.0, 1.0, 1.0, 1.0, 1.0, 1.0, 1.0, 1.0, 1.0, 1.0, 1.0, 1.0, 1.0, 1.0, 1.0, 1.0, 1.0, 1.0, 1.0, 1.0, 1.0, 1.0, 1.0, 1.0, 1.0, 1.0, 1.0, 1.0, 1.0, 1.0, 1.0, 1.0, 1.0, 1.0, 1.0, 1.0, 1.0, 1.0, 1.0, 1.0, 1.0, 1.0, 1.0, 1.0, 1.0, 1.0, 1.0, 1.0, 1.0, 1.0, 1.0, 1.0, 1.0, 1.0, 1.0, 1.0, 1.0, 1.0, 1.0, 1.0, 1.0, 1.0, 1.0, 1.0, 1.0, 1.0, 1.0, 1.0, 1.0, 1.0, 1.0, 1.0, 1.0, 1.0, 1.0, 1.0, 1.0, 1.0, 1.0, 1.0, 1.0, 1.0, 1.0, 1.0, 1.0, 1.0, 1.0, 1.0, 1.0, 1.0, 1.0, 1.0, 1.0, 1.0, 1.0, 1.0, 1.0, 1.0, 1.0, 1.0, 1.0, 1.0, 1.0, 1.0, 1.0, 1.0, 1.0, 1.0, 1.0, 1.0, 1.0, 1.0, 1.0, 1.0, 1.0, 1.0, 1.0, 1.0, 1.0, 1.0, 1.0, 1.0, 1.0, 1.0, 1.0, 1.0, 1.0, 1.0, 1.0, 1.0, 1.0, 1.0, 1.0, 1.0, 1.0, 1.0, 1.0, 1.0, 1.0, 1.0, 1.0, 1.0, 1.0, 1.0, 1.0, 1.0, 1.0, 1.0, 1.0, 1.0, 1.0, 1.0, 1.0, 1.0, 1.0, 1.0, 1.0, 1.0, 1.0, 1.0, 1.0, 1.0, 1.0, 1.0, 1.0, 1.0, 1.0, 1.0, 1.0, 1.0, 1.0, 1.0, 1.0, 1.0, 1.0, 1.0, 1.0, 1.0, 1.0, 1.0, 1.0, 1.0, 1.0, 1.0, 1.0, 1.0, 1.0, 1.0, 1.0, 1.0, 1.0, 1.0, 1.0, 1.0, 1.0, 1.0, 1.0, 1.0, 1.0, 1.0, 1.0, 1.0, 1.0, 1.0, 1.0, 1.0, 1.0, 1.0, 1.0, 1.0, 1.0, 1.0, 1.0, 1.0, 1.0, 1.0, 1.0, 1.0, 1.0, 1.0, 1.0, 1.0, 1.0, 1.0, 1.0, 1.0, 1.0, 1.0, 1.0, 1.0, 1.0, 1.0, 1.0, 1.0, 1.0, 1.0, 1.0, 1.0, 1.0, 1.0, 1.0, 1.0, 1.0, 1.0, 1.0, 1.0, 1.0, 1.0, 1.0, 1.0, 1.0, 1.0, 1.0, 1.0, 1.0, 1.0, 1.0, 1.0, 1.0, 1.0, 1.0, 1.0, 1.0, 1.0, 1.0, 1.0, 1.0, 1.0, 1.0, 1.0, 1.0, 1.0, 1.0, 1.0, 1.0, 1.0, 1.0, 1.0, 1.0, 1.0, 1.0, 1.0, 1.0, 1.0, 1.0, 1.0, 1.0, 1.0, 1.0, 1.0, 1.0, 1.0, 1.0, 1.0, 1.0, 1.0, 1.0, 1.0, 1.0, 1.0, 1.0, 1.0, 1.0, 1.0, 1.0, 1.0, 1.0, 1.0, 1.0, 1.0, 1.0, 1.0, 1.0, 1.0, 1.0, 1.0, 1.0, 1.0, 1.0, 1.0, 1.0, 1.0, 1.0, 1.0, 1.0, 1.0, 1.0, 1.0, 1.0, 1.0, 1.0, 1.0, 1.0, 1.0, 1.0, 1.0, 1.0, 1.0, 1.0, 1.0, 1.0, 1.0, 1.0, 1.0, 1.0, 1.0, 1.0, 1.0, 1.0, 1.0, 1.0, 1.0, 1.0, 1.0, 1.0, 1.0, 1.0, 1.0, 1.0, 1.0, 1.0, 1.0, 1.0, 1.0, 1.0, 1.0, 1.0, 1.0, 1.0, 1.0, 1.0, 1.0, 1.0, 1.0, 1.0, 1.0, 1.0, 1.0, 1.0, 1.0, 1.0, 1.0, 1.0, 1.0, 1.0, 1.0, 1.0, 1.0, 1.0, 1.0, 1.0, 1.0, 1.0, 1.0, 1.0, 1.0, 1.0, 1.0, 1.0, 1.0, 1.0, 1.0, 1.0, 1.0, 1.0, 1.0, 1.0, 1.0, 1.0, 1.0, 1.0, 1.0, 1.0, 1.0, 1.0, 1.0, 1.0, 1.0, 1.0, 1.0, 1.0, 1.0, 1.0, 1.0, 1.0, 1.0, 1.0, 1.0, 1.0, 1.0, 1.0, 1.0, 1.0, 1.0, 1.0, 1.0, 1.0, 1.0, 1.0, 1.0, 1.0, 1.0, 1.0, 1.0, 1.0, 1.0, 1.0, 1.0, 1.0, 1.0, 1.0, 1.0, 1.0, 1.0, 1.0, 1.0, 1.0, 1.0, 1.0, 1.0, 1.0, 1.0, 1.0, 1.0, 1.0, 1.0, 1.0, 1.0, 1.0, 1.0, 1.0, 1.0, 1.0, 1.0, 1.0, 1.0, 1.0, 1.0, 1.0, 1.0, 1.0, 1.0, 1.0, 1.0, 1.0, 1.0, 1.0, 1.0, 1.0, 1.0, 1.0, 1.0, 1.0, 1.0, 1.0, 1.0, 1.0, 1.0, 1.0, 1.0, 1.0, 1.0, 1.0, 1.0, 1.0, 1.0, 1.0, 1.0, 1.0, 1.0, 1.0, 1.0])
me_cube.materials.append(mat_material)
me_cube.use_remesh_preserve_volume = False
me_cube.use_remesh_preserve_attributes = False
me_cube.use_mirror_vertex_groups = False
me_cube.update()

# ---- objects
ob_cube_001 = bpy.data.objects.new('Cube.001', me_cube_001)
ob_cube = bpy.data.objects.new('Cube', me_cube)
ob_lamp = bpy.data.objects.new('Lamp', light_spot)
ob_camera = bpy.data.objects.new('Camera', cam_camera)

# ---- transforms, parenting, visibility, modifiers, constraints
ob_cube_001.location = (0.0, 0.0, 0.0)
ob_cube_001.lock_rotations_4d = False
ob_cube_001.empty_display_type = 'ARROWS'
ob_cube_001.color = (0.0, 0.0, 0.0, 1.0)
ob_cube_001.lineart.crease_threshold = 0.0
ob_cube.location = (0.02057, -0.05915, 7.911e-08)
ob_cube.lock_rotations_4d = False
ob_cube.empty_display_type = 'ARROWS'
ob_cube.color = (0.0, 0.0, 0.0, 1.0)
ob_cube.lineart.crease_threshold = 0.0
ob_lamp.location = (4.076, 1.005, 5.904)
ob_lamp.rotation_euler = (0.6503, 0.05522, 1.866)
ob_lamp.lock_rotations_4d = False
ob_lamp.empty_display_type = 'ARROWS'
ob_lamp.color = (0.0, 0.0, 0.0, 0.0)
ob_lamp.lineart.crease_threshold = 0.0
ob_camera.location = (7.481, -6.508, 5.344)
ob_camera.rotation_euler = (1.109, 0.01082, 0.8149)
ob_camera.lock_rotations_4d = False
ob_camera.empty_display_type = 'ARROWS'
ob_camera.color = (0.0, 0.0, 0.0, 0.0)
ob_camera.display_type = 'WIRE'
ob_camera.lineart.crease_threshold = 0.0

# ---- collection membership
col_collection_1.objects.link(ob_cube_001)
col_collection_1.objects.link(ob_cube)
col_collection_1.objects.link(ob_lamp)
col_collection_1.objects.link(ob_camera)

# ---- scene / render settings (as saved in the file)
scene.camera = ob_camera
scene.frame_start = 1; scene.frame_end = 250; scene.frame_set(1)
scene.render.engine = 'BLENDER_EEVEE_NEXT'
scene.render.image_settings.file_format = 'JPEG'
scene.render.image_settings.color_mode = 'RGB'
scene.render.image_settings.compression = 90
scene.render.resolution_x = 800
scene.render.resolution_y = 600
scene.render.pixel_aspect_x = 100.0
scene.render.pixel_aspect_y = 100.0
scene.render.fps = 25
scene.render.dither_intensity = 0.0
scene.render.use_compositing = False
scene.render.use_sequencer = False
scene.render.bake_bias = 0.0
scene.render.use_stamp_time = False
scene.render.use_stamp_date = False
scene.render.use_stamp_frame = False
scene.render.use_stamp_camera = False
scene.render.use_stamp_scene = False
scene.render.use_stamp_filename = False
scene.render.use_stamp_render_time = False
scene.render.stamp_font_size = 0
scene.cycles.use_denoising = False
scene.cycles.samples = 10
scene.cycles.sampling_pattern = 'TABULATED_SOBOL'
scene.cycles.light_sampling_threshold = 0.0
scene.cycles.use_adaptive_sampling = False
scene.cycles.use_light_tree = False
scene.cycles.blur_glossy = 0.0
scene.cycles.volume_bounces = 1
scene.cycles.pixel_filter_type = 'GAUSSIAN'
scene.cycles.sample_clamp_indirect = 0.0
scene.view_settings.view_transform = 'Raw'
bpy.context.view_layer.update()
